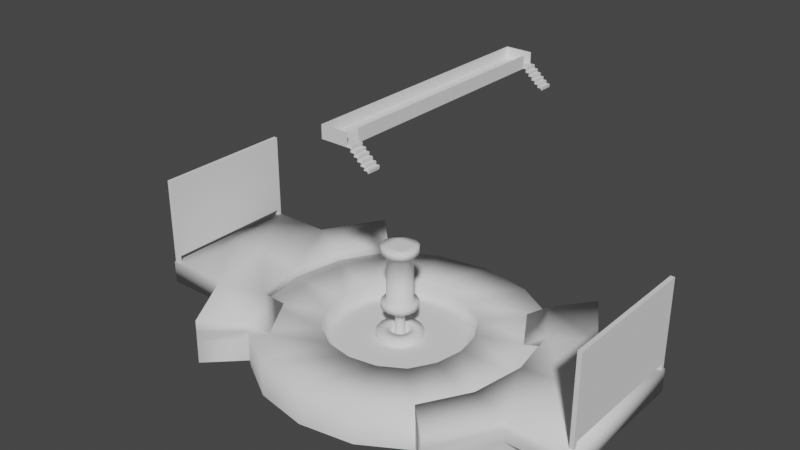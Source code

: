 # Source: SplatoonLikeMap.blend  (saved by Blender 3.1.7; exported with 4.5.12 LTS)
import bpy
from mathutils import Matrix  # noqa: F401  (used for matrix-valued properties, if any)

bpy.ops.wm.read_factory_settings(use_empty=True)
scene = bpy.context.scene
scene.name = 'Scene'

# ---- collections
col_collection = bpy.data.collections.new('Collection'); scene.collection.children.link(col_collection)

# ---- world
world_world = bpy.data.worlds.new('World'); scene.world = world_world
world_world.use_nodes = True; world_world.node_tree.nodes.clear()
_N = world_world.node_tree.nodes; _L = world_world.node_tree.links
n0 = _N.new('ShaderNodeOutputWorld'); n0.name = 'World Output'; n0.location = (300, 300)
n1 = _N.new('ShaderNodeBackground'); n1.name = 'Background'; n1.location = (10, 300)
n1.inputs[0].default_value = (0.05088, 0.05088, 0.05088, 1.0)
_L.new(n1.outputs[0], n0.inputs[0])
n0.is_active_output = True
world_world.color = (0.05088, 0.05088, 0.05088)
world_world.use_sun_shadow = False
world_world.sun_shadow_jitter_overblur = 0.0

# ---- meshes
me_plane = bpy.data.meshes.new('Plane')
me_plane.from_pydata([(-21.75, -21.75, -0.05638), (21.75, -21.75, -0.05638), (-21.75, 21.75, -0.05638), (21.75, 21.75, -0.05638), (-27.65, 11.8, -0.05638), (-29.67, 2.675e-07, -0.05638), (-27.65, -11.8, -0.05638), (-11.8, -27.65, -0.05638), (-2.069e-08, -29.67, -0.05638), (11.8, -27.65, -0.05638), (27.65, -11.8, -0.05638), (29.67, 7.461e-07, -0.05638), (27.65, 11.8, -0.05638), (11.8, 27.65, -0.05638), (-4.992e-07, 29.67, -0.05638), (-11.8, 27.65, -0.05638), (-25.41, -25.41, -0.05638), (25.41, -25.41, -0.05638), (-25.41, 25.41, -0.05638), (25.41, 25.41, -0.05638), (-32.3, 13.79, -0.05638), (-34.67, -6.782e-08, -0.05638), (-32.3, -13.79, -0.05638), (-13.79, -32.3, -0.05638), (1.314e-08, -34.67, -0.05638), (13.79, -32.3, -0.05638), (32.3, -13.79, -0.05638), (34.67, 4.913e-07, -0.05638), (32.3, 13.79, -0.05638), (13.79, 32.3, -0.05638), (-5.46e-07, 34.67, -0.05638), (-13.79, 32.3, -0.05638), (-25.41, -25.41, 5.734), (25.41, -25.41, 5.734), (-25.41, 25.41, 5.734), (25.41, 25.41, 5.734), (-32.3, 13.79, 5.734), (-34.67, -6.782e-08, 5.734), (-32.3, -13.79, 5.734), (-13.79, -32.3, 5.734), (1.314e-08, -34.67, 5.734), (13.79, -32.3, 5.734), (32.3, -13.79, 5.734), (34.67, 4.913e-07, 5.734), (32.3, 13.79, 5.734), (13.79, 32.3, 5.734), (-5.46e-07, 34.67, 5.734), (-13.79, 32.3, 5.734), (-48.53, -48.53, 5.734), (48.53, -48.53, 5.734), (-48.53, 48.53, 5.734), (48.53, 48.53, 5.734), (-61.7, 26.33, 5.734), (-66.21, 1.984e-09, 5.734), (-61.7, -26.33, 5.734), (-26.33, -61.7, 5.734), (-4.067e-08, -66.21, 5.734), (26.33, -61.7, 5.734), (61.7, -26.33, 5.545), (66.21, 1.07e-06, 5.545), (61.7, 26.33, 5.734), (26.33, 61.7, 5.734), (-1.109e-06, 66.21, 5.734), (-26.33, 61.7, 5.734), (-48.53, -48.53, -11.91), (48.53, -48.53, -11.91), (-48.53, 48.53, -11.91), (48.53, 48.53, -11.91), (-61.7, 26.33, -11.91), (-66.21, 1.984e-09, -11.91), (-61.7, -26.33, -11.91), (-26.33, -61.7, -11.91), (-4.067e-08, -66.21, -11.91), (26.33, -61.7, -11.91), (61.7, -26.33, -12.1), (66.21, 1.07e-06, -12.1), (61.7, 26.33, -11.91), (26.33, 61.7, -11.91), (-1.109e-06, 66.21, -11.91), (-26.33, 61.7, -11.91), (-2.753e-06, 5.068e-07, -0.05638), (-2.753e-06, -27.65, -0.05638), (-4.062e-06, 27.65, -0.05638), (-4.062e-06, -21.75, -0.05638), (-4.062e-06, 21.75, -0.05638), (-5.372e-06, -11.8, -0.05638), (-7.99e-06, 11.8, -0.05638), (11.8, -21.75, -0.05638), (11.8, 21.75, -0.05638), (11.8, -11.8, -0.05638), (11.8, 11.8, -0.05638), (11.8, 6.02e-07, -0.05638), (21.75, 6.822e-07, -0.05638), (21.75, -11.8, -0.05638), (21.75, 11.8, -0.05638), (27.65, 7.298e-07, -0.05638), (-11.8, 4.116e-07, -0.05638), (-11.8, -21.75, -0.05638), (-11.8, 11.8, -0.05638), (-11.8, -11.8, -0.05638), (-11.8, 21.75, -0.05638), (-21.75, 3.314e-07, -0.05638), (-21.75, -11.8, -0.05638), (-21.75, 11.8, -0.05638), (-27.65, 2.838e-07, -0.05638)], [], [(6, 5, 21, 22), (12, 11, 27, 28), (0, 6, 22, 16), (3, 12, 28, 19), (7, 0, 16, 23), (13, 3, 19, 29), (8, 7, 23, 24), (14, 13, 29, 30), (9, 8, 24, 25), (15, 14, 30, 31), (1, 9, 25, 17), (4, 2, 18, 20), (2, 15, 31, 18), (10, 1, 17, 26), (5, 4, 20, 21), (11, 10, 26, 27), (17, 25, 41, 33), (20, 18, 34, 36), (18, 31, 47, 34), (26, 17, 33, 42), (21, 20, 36, 37), (27, 26, 42, 43), (22, 21, 37, 38), (28, 27, 43, 44), (16, 22, 38, 32), (19, 28, 44, 35), (23, 16, 32, 39), (29, 19, 35, 45), (24, 23, 39, 40), (30, 29, 45, 46), (25, 24, 40, 41), (31, 30, 46, 47), (45, 35, 51, 61), (40, 39, 55, 56), (46, 45, 61, 62), (41, 40, 56, 57), (47, 46, 62, 63), (33, 41, 57, 49), (36, 34, 50, 52), (34, 47, 63, 50), (42, 33, 49, 58), (37, 36, 52, 53), (43, 42, 58, 59), (38, 37, 53, 54), (44, 43, 59, 60), (32, 38, 54, 48), (35, 44, 60, 51), (39, 32, 48, 55), (60, 59, 75, 76), (48, 54, 70, 64), (51, 60, 76, 67), (55, 48, 64, 71), (61, 51, 67, 77), (56, 55, 71, 72), (62, 61, 77, 78), (57, 56, 72, 73), (63, 62, 78, 79), (49, 57, 73, 65), (52, 50, 66, 68), (50, 63, 79, 66), (58, 49, 65, 74), (53, 52, 68, 69), (59, 58, 74, 75), (54, 53, 69, 70), (2, 100, 15), (11, 95, 10), (10, 93, 1), (1, 87, 9), (9, 81, 8), (12, 94, 92, 95), (3, 88, 90, 94), (15, 82, 14), (80, 86, 98, 96), (83, 85, 99, 97), (82, 84, 88, 13), (86, 84, 100, 98), (81, 83, 97, 7), (14, 82, 13), (8, 81, 7), (85, 80, 96, 99), (91, 90, 86, 80), (87, 89, 85, 83), (90, 88, 84, 86), (9, 87, 83, 81), (13, 88, 3), (89, 91, 80, 85), (92, 94, 90, 91), (1, 93, 89, 87), (94, 12, 3), (93, 92, 91, 89), (95, 11, 12), (10, 95, 92, 93), (96, 98, 103, 101), (99, 96, 101, 102), (7, 97, 0), (97, 99, 102, 0), (15, 100, 84, 82), (98, 100, 2, 103), (102, 101, 104, 6), (103, 2, 4), (0, 102, 6), (101, 103, 4, 104), (104, 4, 5), (6, 104, 5)])
me_plane.polygons.foreach_set('use_smooth', [True] * 104)
_uv = me_plane.uv_layers.new(name='UVMap')
_uv.uv.foreach_set('vector', [0.0, 0.0, 1.0, 0.0, 1.0, 1.0, 0.0, 1.0, 0.0, 0.0, 1.0, 0.0, 1.0, 1.0, 0.0, 1.0, 0.0, 0.0, 1.0, 0.0, 1.0, 1.0, 0.0, 1.0, 0.0, 0.0, 1.0, 0.0, 1.0, 1.0, 0.0, 1.0, 0.0, 0.0, 1.0, 0.0, 1.0, 1.0, 0.0, 1.0, 0.0, 0.0, 1.0, 0.0, 1.0, 1.0, 0.0, 1.0, 0.0, 0.0, 1.0, 0.0, 1.0, 1.0, 0.0, 1.0, 0.0, 0.0, 1.0, 0.0, 1.0, 1.0, 0.0, 1.0, 0.0, 0.0, 1.0, 0.0, 1.0, 1.0, 0.0, 1.0, 0.0, 0.0, 1.0, 0.0, 1.0, 1.0, 0.0, 1.0, 0.0, 0.0, 1.0, 0.0, 1.0, 1.0, 0.0, 1.0, 0.0, 0.0, 1.0, 0.0, 1.0, 1.0, 0.0, 1.0, 0.0, 0.0, 1.0, 0.0, 1.0, 1.0, 0.0, 1.0, 0.0, 0.0, 1.0, 0.0, 1.0, 1.0, 0.0, 1.0, 0.0, 0.0, 1.0, 0.0, 1.0, 1.0, 0.0, 1.0, 0.0, 0.0, 1.0, 0.0, 1.0, 1.0, 0.0, 1.0, 0.0, 0.0, 1.0, 0.0, 1.0, 1.0, 0.0, 1.0, 0.0, 0.0, 1.0, 0.0, 1.0, 1.0, 0.0, 1.0, 0.0, 0.0, 1.0, 0.0, 1.0, 1.0, 0.0, 1.0, 0.0, 0.0, 1.0, 0.0, 1.0, 1.0, 0.0, 1.0, 0.0, 0.0, 1.0, 0.0, 1.0, 1.0, 0.0, 1.0, 0.0, 0.0, 1.0, 0.0, 1.0, 1.0, 0.0, 1.0, 0.0, 0.0, 1.0, 0.0, 1.0, 1.0, 0.0, 1.0, 0.0, 0.0, 1.0, 0.0, 1.0, 1.0, 0.0, 1.0, 0.0, 0.0, 1.0, 0.0, 1.0, 1.0, 0.0, 1.0, 0.0, 0.0, 1.0, 0.0, 1.0, 1.0, 0.0, 1.0, 0.0, 0.0, 1.0, 0.0, 1.0, 1.0, 0.0, 1.0, 0.0, 0.0, 1.0, 0.0, 1.0, 1.0, 0.0, 1.0, 0.0, 0.0, 1.0, 0.0, 1.0, 1.0, 0.0, 1.0, 0.0, 0.0, 1.0, 0.0, 1.0, 1.0, 0.0, 1.0, 0.0, 0.0, 1.0, 0.0, 1.0, 1.0, 0.0, 1.0, 0.0, 0.0, 1.0, 0.0, 1.0, 1.0, 0.0, 1.0, 0.0, 0.0, 1.0, 0.0, 1.0, 1.0, 0.0, 1.0, 0.0, 0.0, 1.0, 0.0, 1.0, 1.0, 0.0, 1.0, 0.0, 0.0, 1.0, 0.0, 1.0, 1.0, 0.0, 1.0, 0.0, 0.0, 1.0, 0.0, 1.0, 1.0, 0.0, 1.0, 0.0, 0.0, 1.0, 0.0, 1.0, 1.0, 0.0, 1.0, 0.0, 0.0, 1.0, 0.0, 1.0, 1.0, 0.0, 1.0, 0.0, 0.0, 1.0, 0.0, 1.0, 1.0, 0.0, 1.0, 0.0, 0.0, 1.0, 0.0, 1.0, 1.0, 0.0, 1.0, 0.0, 0.0, 1.0, 0.0, 1.0, 1.0, 0.0, 1.0, 0.0, 0.0, 1.0, 0.0, 1.0, 1.0, 0.0, 1.0, 0.0, 0.0, 1.0, 0.0, 1.0, 1.0, 0.0, 1.0, 0.0, 0.0, 1.0, 0.0, 1.0, 1.0, 0.0, 1.0, 0.0, 0.0, 1.0, 0.0, 1.0, 1.0, 0.0, 1.0, 0.0, 0.0, 1.0, 0.0, 1.0, 1.0, 0.0, 1.0, 0.0, 0.0, 1.0, 0.0, 1.0, 1.0, 0.0, 1.0, 0.0, 0.0, 1.0, 0.0, 1.0, 1.0, 0.0, 1.0, 0.0, 0.0, 1.0, 0.0, 1.0, 1.0, 0.0, 1.0, 0.0, 0.0, 1.0, 0.0, 1.0, 1.0, 0.0, 1.0, 0.0, 0.0, 1.0, 0.0, 1.0, 1.0, 0.0, 1.0, 0.0, 0.0, 1.0, 0.0, 1.0, 1.0, 0.0, 1.0, 0.0, 0.0, 1.0, 0.0, 1.0, 1.0, 0.0, 1.0, 0.0, 0.0, 1.0, 0.0, 1.0, 1.0, 0.0, 1.0, 0.0, 0.0, 1.0, 0.0, 1.0, 1.0, 0.0, 1.0, 0.0, 0.0, 1.0, 0.0, 1.0, 1.0, 0.0, 1.0, 0.0, 0.0, 1.0, 0.0, 1.0, 1.0, 0.0, 1.0, 0.0, 0.0, 1.0, 0.0, 1.0, 1.0, 0.0, 1.0, 0.0, 0.0, 1.0, 0.0, 1.0, 1.0, 0.0, 1.0, 0.0, 0.0, 1.0, 0.0, 1.0, 1.0, 0.0, 1.0, 0.0, 0.0, 1.0, 0.0, 1.0, 1.0, 0.0, 1.0, 0.0, 0.0, 1.0, 0.0, 1.0, 1.0, 0.0, 1.0, 0.0, 0.0, 1.0, 0.0, 1.0, 1.0, 0.0, 1.0, 0.0, 0.0, 1.0, 0.0, 1.0, 1.0, 0.0, 1.0, 0.0, 0.0, 0.2287, 0.0, 1.0, 0.0, 1.0, 0.0, 1.0, 0.0, 1.0, 0.0, 1.0, 0.0, 1.0, 0.0, 1.0, 0.0, 1.0, 0.0, 1.0, 0.0, 1.0, 0.0, 1.0, 0.0, 1.0, 0.0, 1.0, 0.0, 1.0, 0.0, 1.0, 0.0, 1.0, 0.0, 1.0, 0.0, 1.0, 0.0, 0.7713, 0.0, 1.0, 0.0, 1.0, 0.0, 1.0, 0.0, 1.0, 0.0, 1.0, 0.0, 1.0, 0.0, 1.0, 0.0, 1.0, 0.0, 1.0, 0.0, 1.0, 0.0, 1.0, 0.0, 1.0, 0.0, 1.0, 0.0, 1.0, 0.0, 0.5, 0.0, 0.7713, 0.0, 1.0, 0.0, 1.0, 0.0, 0.5, 0.0, 0.2287, 0.0, 1.0, 0.0, 1.0, 0.0, 1.0, 0.0, 1.0, 0.0, 1.0, 0.0, 1.0, 0.0, 1.0, 0.0, 1.0, 0.0, 1.0, 0.0, 1.0, 0.0, 1.0, 0.0, 1.0, 0.0, 1.0, 0.0, 1.0, 0.0, 1.0, 0.0, 1.0, 0.0, 1.0, 0.0, 1.0, 0.0, 1.0, 0.0, 1.0, 0.0, 1.0, 0.0, 1.0, 0.0, 1.0, 0.0, 1.0, 0.0, 0.7713, 0.0, 0.5, 0.0, 1.0, 0.0, 1.0, 0.0, 1.0, 0.0, 1.0, 0.0, 1.0, 0.0, 1.0, 0.0, 0.7713, 0.0, 1.0, 0.0, 1.0, 0.0, 1.0, 0.0, 1.0, 0.0, 1.0, 0.0, 1.0, 0.0, 1.0, 0.0, 1.0, 0.0, 1.0, 0.0, 1.0, 0.0, 1.0, 0.0, 1.0, 0.0, 1.0, 0.0, 1.0, 0.0, 1.0, 0.0, 1.0, 0.0, 1.0, 0.0, 1.0, 0.0, 1.0, 0.0, 1.0, 0.0, 1.0, 0.0, 1.0, 0.0, 1.0, 0.0, 1.0, 0.0, 1.0, 0.0, 1.0, 0.0, 1.0, 0.0, 1.0, 0.0, 1.0, 0.0, 1.0, 0.0, 1.0, 0.0, 1.0, 0.0, 1.0, 0.0, 1.0, 0.0, 1.0, 0.0, 1.0, 0.0, 1.0, 0.0, 1.0, 0.0, 1.0, 0.0, 1.0, 0.0, 1.0, 0.0, 1.0, 0.0, 1.0, 0.0, 0.2287, 0.0, 0.5, 0.0, 1.0, 0.0, 1.0, 0.0, 0.2287, 0.0, 0.0, 0.0, 1.0, 0.0, 1.0, 0.0, 1.0, 0.0, 1.0, 0.0, 1.0, 0.0, 1.0, 0.0, 0.0, 0.0, 1.0, 0.0, 1.0, 0.0, 1.0, 0.0, 1.0, 0.0, 1.0, 0.0, 1.0, 0.0, 1.0, 0.0, 1.0, 0.0, 1.0, 0.0, 1.0, 0.0, 1.0, 0.0, 1.0, 0.0, 1.0, 0.0, 1.0, 0.0])
me_plane.use_remesh_fix_poles = True
me_plane.use_remesh_preserve_attributes = False
me_plane.update()
me_plane_003 = bpy.data.meshes.new('Plane.003')
me_plane_003.from_pydata([(48.53, -48.53, -9.135), (48.53, 48.53, -9.135), (61.7, -26.33, -9.022), (66.21, 1.07e-06, -9.022), (61.7, 26.33, -9.022), (64.72, -64.72, -8.951), (64.72, 64.72, -8.951), (82.28, -35.12, -8.951), (88.3, 1.427e-06, -8.951), (82.28, 35.12, -8.951), (48.11, -48.53, 11.58), (61.28, -26.33, 11.58), (65.79, 1.055e-06, 11.58), (61.28, 26.33, 11.58), (48.11, 48.53, 11.58), (64.3, -64.72, 13.5), (81.86, -35.12, 13.5), (87.88, 1.412e-06, 13.5), (81.86, 35.12, 13.5), (64.3, 64.72, 13.5), (61.49, 26.33, 2.244), (64.51, 64.72, 2.273), (82.07, 35.12, 2.273), (66.0, 1.063e-06, 2.244), (64.51, -64.72, 2.273), (82.07, -35.12, 2.273), (48.32, 48.53, 2.208), (88.09, 1.419e-06, 2.273), (48.32, -48.53, 2.208), (61.49, -26.33, 2.244), (113.8, 35.12, 2.273), (113.6, 35.12, 13.5), (113.6, -35.12, 13.5), (113.5, 1.412e-06, 13.5), (113.8, -35.12, 2.273), (113.7, 1.419e-06, 2.273), (61.38, 26.33, 6.694), (81.97, 35.12, 7.885), (64.41, -64.72, 7.885), (48.22, 48.53, 6.593), (48.22, -48.53, 6.593), (61.38, -26.33, 6.694), (64.41, 64.72, 7.885), (65.9, 1.059e-06, 6.694), (81.97, -35.12, 7.885), (113.7, 35.12, 7.885), (113.7, -35.12, 7.885), (113.6, 1.416e-06, 7.885), (39.79, -43.53, 6.684), (52.96, -21.34, 6.66)], [], [(36, 13, 14, 39), (44, 16, 15, 38), (43, 12, 13, 36), (42, 19, 18, 37), (13, 18, 19, 14), (11, 16, 17, 12), (12, 17, 18, 13), (10, 15, 16, 11), (22, 30, 35, 27), (38, 15, 10, 40), (39, 14, 19, 42), (27, 35, 34, 25), (41, 11, 12, 43), (2, 29, 23, 3), (9, 22, 27, 8), (1, 26, 21, 6), (0, 28, 29, 2), (5, 24, 28, 0), (8, 27, 25, 7), (6, 21, 22, 9), (3, 23, 20, 4), (7, 25, 24, 5), (4, 20, 26, 1), (47, 33, 32, 46), (45, 31, 33, 47), (37, 45, 30, 22), (16, 32, 33, 17), (44, 46, 32, 16), (17, 33, 31, 18), (25, 34, 46, 44), (18, 31, 45, 37), (30, 45, 47, 35), (35, 47, 46, 34), (29, 41, 43, 23), (26, 39, 42, 21), (28, 40, 41, 29), (24, 38, 40, 28), (21, 42, 37, 22), (23, 43, 36, 20), (25, 44, 38, 24), (20, 36, 39, 26), (40, 10, 48), (11, 41, 49), (41, 40, 48, 49), (11, 49, 48, 10)])
me_plane_003.polygons.foreach_set('use_smooth', [True] * 45)
_uv = me_plane_003.uv_layers.new(name='UVMap')
_uv.uv.foreach_set('vector', [0.0, 0.0, 1.0, 0.0, 1.0, 1.0, 0.0, 1.0, 0.0, 0.0, 1.0, 0.0, 1.0, 1.0, 0.0, 1.0, 0.0, 0.0, 1.0, 0.0, 1.0, 1.0, 0.0, 1.0, 0.0, 0.0, 1.0, 0.0, 1.0, 1.0, 0.0, 1.0, 0.0, 0.0, 1.0, 0.0, 1.0, 1.0, 0.0, 1.0, 0.0, 0.0, 1.0, 0.0, 1.0, 1.0, 0.0, 1.0, 0.0, 0.0, 1.0, 0.0, 1.0, 1.0, 0.0, 1.0, 0.0, 0.0, 1.0, 0.0, 1.0, 1.0, 0.0, 1.0, 0.0, 0.0, 1.0, 0.0, 1.0, 1.0, 0.0, 1.0, 0.0, 0.0, 1.0, 0.0, 1.0, 1.0, 0.0, 1.0, 0.0, 0.0, 1.0, 0.0, 1.0, 1.0, 0.0, 1.0, 0.0, 0.0, 1.0, 0.0, 1.0, 1.0, 0.0, 1.0, 0.0, 0.0, 1.0, 0.0, 1.0, 1.0, 0.0, 1.0, 0.0, 0.0, 1.0, 0.0, 1.0, 1.0, 0.0, 1.0, 0.0, 0.0, 1.0, 0.0, 1.0, 1.0, 0.0, 1.0, 0.0, 0.0, 1.0, 0.0, 1.0, 1.0, 0.0, 1.0, 0.0, 0.0, 1.0, 0.0, 1.0, 1.0, 0.0, 1.0, 0.0, 0.0, 1.0, 0.0, 1.0, 1.0, 0.0, 1.0, 0.0, 0.0, 1.0, 0.0, 1.0, 1.0, 0.0, 1.0, 0.0, 0.0, 1.0, 0.0, 1.0, 1.0, 0.0, 1.0, 0.0, 0.0, 1.0, 0.0, 1.0, 1.0, 0.0, 1.0, 0.0, 0.0, 1.0, 0.0, 1.0, 1.0, 0.0, 1.0, 0.0, 0.0, 1.0, 0.0, 1.0, 1.0, 0.0, 1.0, 0.0, 0.0, 1.0, 0.0, 1.0, 1.0, 0.0, 1.0, 0.0, 0.0, 1.0, 0.0, 1.0, 1.0, 0.0, 1.0, 0.0, 0.0, 1.0, 0.0, 1.0, 1.0, 0.0, 1.0, 0.0, 0.0, 1.0, 0.0, 1.0, 1.0, 0.0, 1.0, 0.0, 0.0, 1.0, 0.0, 1.0, 1.0, 0.0, 1.0, 0.0, 0.0, 1.0, 0.0, 1.0, 1.0, 0.0, 1.0, 0.0, 0.0, 1.0, 0.0, 1.0, 1.0, 0.0, 1.0, 0.0, 0.0, 1.0, 0.0, 1.0, 1.0, 0.0, 1.0, 0.0, 0.0, 1.0, 0.0, 1.0, 1.0, 0.0, 1.0, 0.0, 0.0, 1.0, 0.0, 1.0, 1.0, 0.0, 1.0, 0.0, 0.0, 1.0, 0.0, 1.0, 1.0, 0.0, 1.0, 0.0, 0.0, 1.0, 0.0, 1.0, 1.0, 0.0, 1.0, 0.0, 0.0, 1.0, 0.0, 1.0, 1.0, 0.0, 1.0, 0.0, 0.0, 1.0, 0.0, 1.0, 1.0, 0.0, 1.0, 0.0, 0.0, 1.0, 0.0, 1.0, 1.0, 0.0, 1.0, 0.0, 0.0, 1.0, 0.0, 1.0, 1.0, 0.0, 1.0, 0.0, 0.0, 1.0, 0.0, 1.0, 1.0, 0.0, 1.0, 0.0, 0.0, 1.0, 0.0, 1.0, 1.0, 0.0, 1.0, 0.0, 0.0, 1.0, 0.0, 1.0, 1.0, 0.0, 0.0, 1.0, 0.0, 1.0, 1.0, 0.0, 0.0, 1.0, 0.0, 1.0, 1.0, 0.0, 1.0, 0.0, 0.0, 1.0, 0.0, 1.0, 1.0, 0.0, 1.0])
me_plane_003.use_remesh_fix_poles = True
me_plane_003.use_remesh_preserve_attributes = False
me_plane_003.update()
me_plane_004 = bpy.data.meshes.new('Plane.004')
me_plane_004.from_pydata([(48.53, -48.53, -9.135), (48.53, 48.53, -9.135), (61.7, -26.33, -9.022), (66.21, 1.07e-06, -9.022), (61.7, 26.33, -9.022), (64.72, -64.72, -8.951), (64.72, 64.72, -8.951), (82.28, -35.12, -8.951), (88.3, 1.427e-06, -8.951), (82.28, 35.12, -8.951), (48.11, -48.53, 11.58), (61.28, -26.33, 11.58), (65.79, 1.055e-06, 11.58), (61.28, 26.33, 11.58), (48.11, 48.53, 11.58), (64.3, -64.72, 13.5), (81.86, -35.12, 13.5), (87.88, 1.412e-06, 13.5), (81.86, 35.12, 13.5), (64.3, 64.72, 13.5), (61.49, 26.33, 2.244), (64.51, 64.72, 2.273), (82.07, 35.12, 2.273), (66.0, 1.063e-06, 2.244), (64.51, -64.72, 2.273), (82.07, -35.12, 2.273), (48.32, 48.53, 2.208), (88.09, 1.419e-06, 2.273), (48.32, -48.53, 2.208), (61.49, -26.33, 2.244), (113.8, 35.12, 2.273), (113.6, 35.12, 13.5), (113.6, -35.12, 13.5), (113.5, 1.412e-06, 13.5), (113.8, -35.12, 2.273), (113.7, 1.419e-06, 2.273), (61.38, 26.33, 6.694), (81.97, 35.12, 7.885), (64.41, -64.72, 7.885), (48.22, 48.53, 6.593), (48.22, -48.53, 6.593), (61.38, -26.33, 6.694), (64.41, 64.72, 7.885), (65.9, 1.059e-06, 6.694), (81.97, -35.12, 7.885), (113.7, 35.12, 7.885), (113.7, -35.12, 7.885), (113.6, 1.416e-06, 7.885), (39.79, -43.53, 6.684), (52.96, -21.34, 6.66)], [], [(36, 13, 14, 39), (44, 16, 15, 38), (43, 12, 13, 36), (42, 19, 18, 37), (13, 18, 19, 14), (11, 16, 17, 12), (12, 17, 18, 13), (10, 15, 16, 11), (22, 30, 35, 27), (38, 15, 10, 40), (39, 14, 19, 42), (27, 35, 34, 25), (41, 11, 12, 43), (2, 29, 23, 3), (9, 22, 27, 8), (1, 26, 21, 6), (0, 28, 29, 2), (5, 24, 28, 0), (8, 27, 25, 7), (6, 21, 22, 9), (3, 23, 20, 4), (7, 25, 24, 5), (4, 20, 26, 1), (47, 33, 32, 46), (45, 31, 33, 47), (37, 45, 30, 22), (16, 32, 33, 17), (44, 46, 32, 16), (17, 33, 31, 18), (25, 34, 46, 44), (18, 31, 45, 37), (30, 45, 47, 35), (35, 47, 46, 34), (29, 41, 43, 23), (26, 39, 42, 21), (28, 40, 41, 29), (24, 38, 40, 28), (21, 42, 37, 22), (23, 43, 36, 20), (25, 44, 38, 24), (20, 36, 39, 26), (40, 10, 48), (11, 41, 49), (41, 40, 48, 49), (11, 49, 48, 10)])
me_plane_004.polygons.foreach_set('use_smooth', [True] * 45)
_uv = me_plane_004.uv_layers.new(name='UVMap')
_uv.uv.foreach_set('vector', [0.0, 0.0, 1.0, 0.0, 1.0, 1.0, 0.0, 1.0, 0.0, 0.0, 1.0, 0.0, 1.0, 1.0, 0.0, 1.0, 0.0, 0.0, 1.0, 0.0, 1.0, 1.0, 0.0, 1.0, 0.0, 0.0, 1.0, 0.0, 1.0, 1.0, 0.0, 1.0, 0.0, 0.0, 1.0, 0.0, 1.0, 1.0, 0.0, 1.0, 0.0, 0.0, 1.0, 0.0, 1.0, 1.0, 0.0, 1.0, 0.0, 0.0, 1.0, 0.0, 1.0, 1.0, 0.0, 1.0, 0.0, 0.0, 1.0, 0.0, 1.0, 1.0, 0.0, 1.0, 0.0, 0.0, 1.0, 0.0, 1.0, 1.0, 0.0, 1.0, 0.0, 0.0, 1.0, 0.0, 1.0, 1.0, 0.0, 1.0, 0.0, 0.0, 1.0, 0.0, 1.0, 1.0, 0.0, 1.0, 0.0, 0.0, 1.0, 0.0, 1.0, 1.0, 0.0, 1.0, 0.0, 0.0, 1.0, 0.0, 1.0, 1.0, 0.0, 1.0, 0.0, 0.0, 1.0, 0.0, 1.0, 1.0, 0.0, 1.0, 0.0, 0.0, 1.0, 0.0, 1.0, 1.0, 0.0, 1.0, 0.0, 0.0, 1.0, 0.0, 1.0, 1.0, 0.0, 1.0, 0.0, 0.0, 1.0, 0.0, 1.0, 1.0, 0.0, 1.0, 0.0, 0.0, 1.0, 0.0, 1.0, 1.0, 0.0, 1.0, 0.0, 0.0, 1.0, 0.0, 1.0, 1.0, 0.0, 1.0, 0.0, 0.0, 1.0, 0.0, 1.0, 1.0, 0.0, 1.0, 0.0, 0.0, 1.0, 0.0, 1.0, 1.0, 0.0, 1.0, 0.0, 0.0, 1.0, 0.0, 1.0, 1.0, 0.0, 1.0, 0.0, 0.0, 1.0, 0.0, 1.0, 1.0, 0.0, 1.0, 0.0, 0.0, 1.0, 0.0, 1.0, 1.0, 0.0, 1.0, 0.0, 0.0, 1.0, 0.0, 1.0, 1.0, 0.0, 1.0, 0.0, 0.0, 1.0, 0.0, 1.0, 1.0, 0.0, 1.0, 0.0, 0.0, 1.0, 0.0, 1.0, 1.0, 0.0, 1.0, 0.0, 0.0, 1.0, 0.0, 1.0, 1.0, 0.0, 1.0, 0.0, 0.0, 1.0, 0.0, 1.0, 1.0, 0.0, 1.0, 0.0, 0.0, 1.0, 0.0, 1.0, 1.0, 0.0, 1.0, 0.0, 0.0, 1.0, 0.0, 1.0, 1.0, 0.0, 1.0, 0.0, 0.0, 1.0, 0.0, 1.0, 1.0, 0.0, 1.0, 0.0, 0.0, 1.0, 0.0, 1.0, 1.0, 0.0, 1.0, 0.0, 0.0, 1.0, 0.0, 1.0, 1.0, 0.0, 1.0, 0.0, 0.0, 1.0, 0.0, 1.0, 1.0, 0.0, 1.0, 0.0, 0.0, 1.0, 0.0, 1.0, 1.0, 0.0, 1.0, 0.0, 0.0, 1.0, 0.0, 1.0, 1.0, 0.0, 1.0, 0.0, 0.0, 1.0, 0.0, 1.0, 1.0, 0.0, 1.0, 0.0, 0.0, 1.0, 0.0, 1.0, 1.0, 0.0, 1.0, 0.0, 0.0, 1.0, 0.0, 1.0, 1.0, 0.0, 1.0, 0.0, 0.0, 1.0, 0.0, 1.0, 1.0, 0.0, 1.0, 0.0, 0.0, 1.0, 0.0, 1.0, 1.0, 0.0, 0.0, 1.0, 0.0, 1.0, 1.0, 0.0, 0.0, 1.0, 0.0, 1.0, 1.0, 0.0, 1.0, 0.0, 0.0, 1.0, 0.0, 1.0, 1.0, 0.0, 1.0])
me_plane_004.use_remesh_fix_poles = True
me_plane_004.use_remesh_preserve_attributes = False
me_plane_004.update()
me_plane_001 = bpy.data.meshes.new('Plane.001')
me_plane_001.from_pydata([(-1.642, -1.642, -0.9936), (1.642, -1.642, -0.9936), (-1.642, 1.642, -0.9936), (1.642, 1.642, -0.9936), (-2.088, 0.8911, -0.9936), (-2.24, -1.807e-08, -0.9936), (-2.088, -0.8911, -0.9936), (-0.8911, -2.088, -0.9936), (1.807e-08, -2.24, -0.9936), (0.8911, -2.088, -0.9936), (2.088, -0.8911, -0.9936), (2.24, 1.807e-08, -0.9936), (2.088, 0.8911, -0.9936), (0.8911, 2.088, -0.9936), (-1.807e-08, 2.24, -0.9936), (-0.8911, 2.088, -0.9936), (-3.468, -3.468, -0.9936), (3.468, -3.468, -0.9936), (-3.468, 3.468, -0.9936), (3.468, 3.468, -0.9936), (-4.408, 1.882, -0.9936), (-4.731, -2.811e-08, -0.9936), (-4.408, -1.882, -0.9936), (-1.882, -4.408, -0.9936), (1.305e-08, -4.731, -0.9936), (1.882, -4.408, -0.9936), (4.408, -1.882, -0.9936), (4.731, 4.819e-08, -0.9936), (4.408, 1.882, -0.9936), (1.882, 4.408, -0.9936), (-6.325e-08, 4.731, -0.9936), (-1.882, 4.408, -0.9936), (-3.468, -3.468, 2.749), (3.468, -3.468, 2.749), (-3.468, 3.468, 2.749), (3.468, 3.468, 2.749), (-4.408, 1.882, 2.749), (-4.731, -2.811e-08, 2.749), (-4.408, -1.882, 2.749), (-1.882, -4.408, 2.749), (1.305e-08, -4.731, 2.749), (1.882, -4.408, 2.749), (4.408, -1.882, 2.749), (4.731, 4.819e-08, 2.749), (4.408, 1.882, 2.749), (1.882, 4.408, 2.749), (-6.325e-08, 4.731, 2.749), (-1.882, 4.408, 2.749), (-7.921, -7.921, 2.749), (7.921, -7.921, 2.749), (-7.921, 7.921, 2.749), (7.921, 7.921, 2.749), (-10.07, 4.298, 2.749), (-10.81, 2.86e-08, 2.749), (-10.07, -4.298, 2.749), (-4.298, -10.07, 2.749), (4.14e-08, -10.81, 2.749), (4.298, -10.07, 2.749), (10.07, -4.298, 2.749), (10.81, 2.029e-07, 2.749), (10.07, 4.298, 2.749), (4.298, 10.07, 2.749), (-1.329e-07, 10.81, 2.749), (-4.298, 10.07, 2.749), (-7.921, -7.921, -1.05), (7.921, -7.921, -1.05), (-7.921, 7.921, -1.05), (7.921, 7.921, -1.05), (-10.07, 4.298, -1.05), (-10.81, 2.86e-08, -1.05), (-10.07, -4.298, -1.05), (-4.298, -10.07, -1.05), (4.14e-08, -10.81, -1.05), (4.298, -10.07, -1.05), (10.07, -4.298, -1.05), (10.81, 2.029e-07, -1.05), (10.07, 4.298, -1.05), (4.298, 10.07, -1.05), (-1.329e-07, 10.81, -1.05), (-4.298, 10.07, -1.05), (-1.642, 1.642, 14.77), (-2.088, 0.8911, 14.77), (-2.24, -1.807e-08, 14.77), (-2.088, -0.8911, 14.77), (-1.642, -1.642, 14.77), (-0.8911, -2.088, 14.77), (1.807e-08, -2.24, 14.77), (0.8911, -2.088, 14.77), (1.642, -1.642, 14.77), (2.088, -0.8911, 14.77), (2.24, 1.807e-08, 14.77), (2.088, 0.8911, 14.77), (1.642, 1.642, 14.77), (0.8911, 2.088, 14.77), (-1.807e-08, 2.24, 14.77), (-0.8911, 2.088, 14.77), (-6.167, 6.167, 14.77), (-7.84, 3.346, 14.77), (-8.413, -9.597e-08, 14.77), (-7.84, -3.346, 14.77), (-6.167, -6.167, 14.77), (-3.346, -7.84, 14.77), (-1.748e-08, -8.413, 14.77), (3.346, -7.84, 14.77), (6.167, -6.167, 14.77), (7.84, -3.346, 14.77), (8.413, 3.972e-08, 14.77), (7.84, 3.346, 14.77), (6.167, 6.167, 14.77), (3.346, 7.84, 14.77), (-1.532e-07, 8.413, 14.77), (-3.346, 7.84, 14.77), (7.84, -3.346, 18.21), (-8.413, -9.597e-08, 42.47), (-8.413, -9.597e-08, 18.21), (8.413, 3.972e-08, 42.47), (8.413, 3.972e-08, 18.21), (-7.84, -3.346, 42.47), (-7.84, -3.346, 18.21), (7.84, 3.346, 42.47), (7.84, 3.346, 18.21), (-6.167, 6.167, 45.91), (-7.84, 3.346, 45.91), (-8.413, -9.597e-08, 45.91), (-7.84, -3.346, 45.91), (-6.167, -6.167, 45.91), (-3.346, -7.84, 45.91), (-1.748e-08, -8.413, 45.91), (3.346, -7.84, 45.91), (6.167, -6.167, 45.91), (7.84, -3.346, 45.91), (8.413, 3.972e-08, 45.91), (7.84, 3.346, 45.91), (6.167, 6.167, 45.91), (3.346, 7.84, 45.91), (-1.532e-07, 8.413, 45.91), (-3.346, 7.84, 45.91), (-3.952, -3.952, 45.91), (-7.685e-08, -4.207, 45.91), (3.952, -3.952, 45.91), (-4.207, -7.901e-08, 45.91), (-5.14e-08, -6.205e-08, 45.91), (4.207, 8.212e-08, 45.91), (-3.952, 3.952, 45.91), (-9.381e-08, 4.207, 45.91), (3.952, 3.952, 45.91), (7.84, -3.346, 42.47), (-6.167, 6.167, 42.47), (-6.167, 6.167, 18.21), (-7.84, 3.346, 18.21), (-7.84, 3.346, 42.47), (6.167, -6.167, 18.21), (6.167, -6.167, 42.47), (-3.346, 7.84, 18.21), (-3.346, 7.84, 42.47), (3.346, -7.84, 18.21), (3.346, -7.84, 42.47), (-1.532e-07, 8.413, 18.21), (-1.532e-07, 8.413, 42.47), (-1.748e-08, -8.413, 18.21), (-1.748e-08, -8.413, 42.47), (6.167, 6.167, 42.47), (6.167, 6.167, 18.21), (3.346, 7.84, 18.21), (3.346, 7.84, 42.47), (-6.167, -6.167, 42.47), (-6.167, -6.167, 18.21), (-3.346, -7.84, 18.21), (-3.346, -7.84, 42.47), (-6.021, -8.923e-08, 18.42), (-6.021, -8.923e-08, 42.27), (6.021, 7.869e-09, 18.42), (6.021, 7.869e-09, 42.27), (-5.61, -2.395, 18.42), (-5.61, -2.395, 42.27), (5.61, 2.395, 18.42), (5.61, 2.395, 42.27), (5.61, -2.395, 18.42), (5.61, -2.395, 42.27), (-4.413, 4.413, 42.27), (-4.413, 4.413, 18.42), (-5.61, 2.395, 18.42), (-5.61, 2.395, 42.27), (4.413, -4.413, 18.42), (4.413, -4.413, 42.27), (-2.395, 5.61, 18.42), (-2.395, 5.61, 42.27), (2.395, -5.61, 18.42), (2.395, -5.61, 42.27), (-9.933e-08, 6.021, 18.42), (-9.933e-08, 6.021, 42.27), (-2.232e-09, -6.021, 18.42), (-2.232e-09, -6.021, 42.27), (4.413, 4.413, 42.27), (4.413, 4.413, 18.42), (2.395, 5.61, 18.42), (2.395, 5.61, 42.27), (-4.413, -4.413, 42.27), (-4.413, -4.413, 18.42), (-2.395, -5.61, 18.42), (-2.395, -5.61, 42.27)], [], [(11, 12, 91, 90), (5, 6, 83, 82), (10, 11, 90, 89), (4, 5, 82, 81), (1, 10, 89, 88), (15, 2, 80, 95), (2, 4, 81, 80), (9, 1, 88, 87), (14, 15, 95, 94), (8, 9, 87, 86), (13, 14, 94, 93), (7, 8, 86, 85), (3, 13, 93, 92), (0, 7, 85, 84), (12, 3, 92, 91), (6, 0, 84, 83), (15, 14, 30, 31), (1, 9, 25, 17), (4, 2, 18, 20), (2, 15, 31, 18), (10, 1, 17, 26), (5, 4, 20, 21), (11, 10, 26, 27), (6, 5, 21, 22), (12, 11, 27, 28), (0, 6, 22, 16), (3, 12, 28, 19), (7, 0, 16, 23), (13, 3, 19, 29), (8, 7, 23, 24), (14, 13, 29, 30), (9, 8, 24, 25), (22, 21, 37, 38), (28, 27, 43, 44), (16, 22, 38, 32), (19, 28, 44, 35), (23, 16, 32, 39), (29, 19, 35, 45), (24, 23, 39, 40), (30, 29, 45, 46), (25, 24, 40, 41), (31, 30, 46, 47), (17, 25, 41, 33), (20, 18, 34, 36), (18, 31, 47, 34), (26, 17, 33, 42), (21, 20, 36, 37), (27, 26, 42, 43), (33, 41, 57, 49), (36, 34, 50, 52), (34, 47, 63, 50), (42, 33, 49, 58), (37, 36, 52, 53), (43, 42, 58, 59), (38, 37, 53, 54), (44, 43, 59, 60), (32, 38, 54, 48), (35, 44, 60, 51), (39, 32, 48, 55), (45, 35, 51, 61), (40, 39, 55, 56), (46, 45, 61, 62), (41, 40, 56, 57), (47, 46, 62, 63), (61, 51, 67, 77), (56, 55, 71, 72), (62, 61, 77, 78), (57, 56, 72, 73), (63, 62, 78, 79), (49, 57, 73, 65), (52, 50, 66, 68), (50, 63, 79, 66), (58, 49, 65, 74), (53, 52, 68, 69), (59, 58, 74, 75), (54, 53, 69, 70), (60, 59, 75, 76), (48, 54, 70, 64), (51, 60, 76, 67), (55, 48, 64, 71), (83, 84, 100, 99), (90, 91, 107, 106), (82, 83, 99, 98), (89, 90, 106, 105), (81, 82, 98, 97), (88, 89, 105, 104), (95, 80, 96, 111), (80, 81, 97, 96), (87, 88, 104, 103), (94, 95, 111, 110), (86, 87, 103, 102), (93, 94, 110, 109), (85, 86, 102, 101), (92, 93, 109, 108), (84, 85, 101, 100), (91, 92, 108, 107), (119, 161, 133, 132), (117, 165, 125, 124), (115, 119, 132, 131), (113, 117, 124, 123), (146, 115, 131, 130), (150, 113, 123, 122), (152, 146, 130, 129), (154, 147, 121, 136), (147, 150, 122, 121), (156, 152, 129, 128), (158, 154, 136, 135), (160, 156, 128, 127), (164, 158, 135, 134), (168, 160, 127, 126), (161, 164, 134, 133), (165, 168, 126, 125), (137, 138, 141, 140), (138, 139, 142, 141), (140, 141, 144, 143), (141, 142, 145, 144), (125, 126, 137, 124), (126, 127, 138, 137), (127, 128, 139, 138), (128, 129, 130, 139), (139, 130, 131, 142), (142, 131, 132, 145), (145, 132, 133, 134), (144, 145, 134, 135), (143, 144, 135, 136), (122, 143, 136, 121), (123, 140, 143, 122), (124, 137, 140, 123), (100, 101, 167, 166), (168, 165, 197, 200), (108, 109, 163, 162), (148, 149, 181, 180), (101, 102, 159, 167), (119, 115, 172, 176), (109, 110, 157, 163), (166, 167, 199, 198), (102, 103, 155, 159), (152, 156, 188, 184), (110, 111, 153, 157), (116, 120, 175, 171), (103, 104, 151, 155), (155, 151, 183, 187), (96, 97, 149, 148), (117, 113, 170, 174), (111, 96, 148, 153), (154, 158, 190, 186), (104, 105, 112, 151), (114, 118, 173, 169), (97, 98, 114, 149), (157, 153, 185, 189), (105, 106, 116, 112), (115, 146, 178, 172), (98, 99, 118, 114), (156, 160, 192, 188), (106, 107, 120, 116), (112, 116, 171, 177), (99, 100, 166, 118), (159, 155, 187, 191), (107, 108, 162, 120), (113, 150, 182, 170), (198, 199, 200, 197), (194, 195, 196, 193), (199, 191, 192, 200), (195, 189, 190, 196), (191, 187, 188, 192), (189, 185, 186, 190), (187, 183, 184, 188), (180, 181, 182, 179), (185, 180, 179, 186), (183, 177, 178, 184), (181, 169, 170, 182), (177, 171, 172, 178), (169, 173, 174, 170), (171, 175, 176, 172), (173, 198, 197, 174), (175, 194, 193, 176), (118, 166, 198, 173), (150, 147, 179, 182), (162, 163, 195, 194), (165, 117, 174, 197), (153, 148, 180, 185), (164, 161, 193, 196), (120, 162, 194, 175), (147, 154, 186, 179), (167, 159, 191, 199), (161, 119, 176, 193), (151, 112, 177, 183), (160, 168, 200, 192), (146, 152, 184, 178), (163, 157, 189, 195), (149, 114, 169, 181), (158, 164, 196, 190)])
me_plane_001.polygons.foreach_set('use_smooth', [True] * 192)
_uv = me_plane_001.uv_layers.new(name='UVMap')
_uv.uv.foreach_set('vector', [0.0, 0.0, 1.0, 0.0, 1.0, 1.0, 0.0, 1.0, 0.0, 0.0, 1.0, 0.0, 1.0, 1.0, 0.0, 1.0, 0.0, 0.0, 1.0, 0.0, 1.0, 1.0, 0.0, 1.0, 0.0, 0.0, 1.0, 0.0, 1.0, 1.0, 0.0, 1.0, 0.0, 0.0, 1.0, 0.0, 1.0, 1.0, 0.0, 1.0, 0.0, 0.0, 1.0, 0.0, 1.0, 1.0, 0.0, 1.0, 0.0, 0.0, 1.0, 0.0, 1.0, 1.0, 0.0, 1.0, 0.0, 0.0, 1.0, 0.0, 1.0, 1.0, 0.0, 1.0, 0.0, 0.0, 1.0, 0.0, 1.0, 1.0, 0.0, 1.0, 0.0, 0.0, 1.0, 0.0, 1.0, 1.0, 0.0, 1.0, 0.0, 0.0, 1.0, 0.0, 1.0, 1.0, 0.0, 1.0, 0.0, 0.0, 1.0, 0.0, 1.0, 1.0, 0.0, 1.0, 0.0, 0.0, 1.0, 0.0, 1.0, 1.0, 0.0, 1.0, 0.0, 0.0, 1.0, 0.0, 1.0, 1.0, 0.0, 1.0, 0.0, 0.0, 1.0, 0.0, 1.0, 1.0, 0.0, 1.0, 0.0, 0.0, 1.0, 0.0, 1.0, 1.0, 0.0, 1.0, 0.0, 0.0, 1.0, 0.0, 1.0, 1.0, 0.0, 1.0, 0.0, 0.0, 1.0, 0.0, 1.0, 1.0, 0.0, 1.0, 0.0, 0.0, 1.0, 0.0, 1.0, 1.0, 0.0, 1.0, 0.0, 0.0, 1.0, 0.0, 1.0, 1.0, 0.0, 1.0, 0.0, 0.0, 1.0, 0.0, 1.0, 1.0, 0.0, 1.0, 0.0, 0.0, 1.0, 0.0, 1.0, 1.0, 0.0, 1.0, 0.0, 0.0, 1.0, 0.0, 1.0, 1.0, 0.0, 1.0, 0.0, 0.0, 1.0, 0.0, 1.0, 1.0, 0.0, 1.0, 0.0, 0.0, 1.0, 0.0, 1.0, 1.0, 0.0, 1.0, 0.0, 0.0, 1.0, 0.0, 1.0, 1.0, 0.0, 1.0, 0.0, 0.0, 1.0, 0.0, 1.0, 1.0, 0.0, 1.0, 0.0, 0.0, 1.0, 0.0, 1.0, 1.0, 0.0, 1.0, 0.0, 0.0, 1.0, 0.0, 1.0, 1.0, 0.0, 1.0, 0.0, 0.0, 1.0, 0.0, 1.0, 1.0, 0.0, 1.0, 0.0, 0.0, 1.0, 0.0, 1.0, 1.0, 0.0, 1.0, 0.0, 0.0, 1.0, 0.0, 1.0, 1.0, 0.0, 1.0, 0.0, 0.0, 1.0, 0.0, 1.0, 1.0, 0.0, 1.0, 0.0, 0.0, 1.0, 0.0, 1.0, 1.0, 0.0, 1.0, 0.0, 0.0, 1.0, 0.0, 1.0, 1.0, 0.0, 1.0, 0.0, 0.0, 1.0, 0.0, 1.0, 1.0, 0.0, 1.0, 0.0, 0.0, 1.0, 0.0, 1.0, 1.0, 0.0, 1.0, 0.0, 0.0, 1.0, 0.0, 1.0, 1.0, 0.0, 1.0, 0.0, 0.0, 1.0, 0.0, 1.0, 1.0, 0.0, 1.0, 0.0, 0.0, 1.0, 0.0, 1.0, 1.0, 0.0, 1.0, 0.0, 0.0, 1.0, 0.0, 1.0, 1.0, 0.0, 1.0, 0.0, 0.0, 1.0, 0.0, 1.0, 1.0, 0.0, 1.0, 0.0, 0.0, 1.0, 0.0, 1.0, 1.0, 0.0, 1.0, 0.0, 0.0, 1.0, 0.0, 1.0, 1.0, 0.0, 1.0, 0.0, 0.0, 1.0, 0.0, 1.0, 1.0, 0.0, 1.0, 0.0, 0.0, 1.0, 0.0, 1.0, 1.0, 0.0, 1.0, 0.0, 0.0, 1.0, 0.0, 1.0, 1.0, 0.0, 1.0, 0.0, 0.0, 1.0, 0.0, 1.0, 1.0, 0.0, 1.0, 0.0, 0.0, 1.0, 0.0, 1.0, 1.0, 0.0, 1.0, 0.0, 0.0, 1.0, 0.0, 1.0, 1.0, 0.0, 1.0, 0.0, 0.0, 1.0, 0.0, 1.0, 1.0, 0.0, 1.0, 0.0, 0.0, 1.0, 0.0, 1.0, 1.0, 0.0, 1.0, 0.0, 0.0, 1.0, 0.0, 1.0, 1.0, 0.0, 1.0, 0.0, 0.0, 1.0, 0.0, 1.0, 1.0, 0.0, 1.0, 0.0, 0.0, 1.0, 0.0, 1.0, 1.0, 0.0, 1.0, 0.0, 0.0, 1.0, 0.0, 1.0, 1.0, 0.0, 1.0, 0.0, 0.0, 1.0, 0.0, 1.0, 1.0, 0.0, 1.0, 0.0, 0.0, 1.0, 0.0, 1.0, 1.0, 0.0, 1.0, 0.0, 0.0, 1.0, 0.0, 1.0, 1.0, 0.0, 1.0, 0.0, 0.0, 1.0, 0.0, 1.0, 1.0, 0.0, 1.0, 0.0, 0.0, 1.0, 0.0, 1.0, 1.0, 0.0, 1.0, 0.0, 0.0, 1.0, 0.0, 1.0, 1.0, 0.0, 1.0, 0.0, 0.0, 1.0, 0.0, 1.0, 1.0, 0.0, 1.0, 0.0, 0.0, 1.0, 0.0, 1.0, 1.0, 0.0, 1.0, 0.0, 0.0, 1.0, 0.0, 1.0, 1.0, 0.0, 1.0, 0.0, 0.0, 1.0, 0.0, 1.0, 1.0, 0.0, 1.0, 0.0, 0.0, 1.0, 0.0, 1.0, 1.0, 0.0, 1.0, 0.0, 0.0, 1.0, 0.0, 1.0, 1.0, 0.0, 1.0, 0.0, 0.0, 1.0, 0.0, 1.0, 1.0, 0.0, 1.0, 0.0, 0.0, 1.0, 0.0, 1.0, 1.0, 0.0, 1.0, 0.0, 0.0, 1.0, 0.0, 1.0, 1.0, 0.0, 1.0, 0.0, 0.0, 1.0, 0.0, 1.0, 1.0, 0.0, 1.0, 0.0, 0.0, 1.0, 0.0, 1.0, 1.0, 0.0, 1.0, 0.0, 0.0, 1.0, 0.0, 1.0, 1.0, 0.0, 1.0, 0.0, 0.0, 1.0, 0.0, 1.0, 1.0, 0.0, 1.0, 0.0, 0.0, 1.0, 0.0, 1.0, 1.0, 0.0, 1.0, 0.0, 0.0, 1.0, 0.0, 1.0, 1.0, 0.0, 1.0, 0.0, 0.0, 1.0, 0.0, 1.0, 1.0, 0.0, 1.0, 0.0, 0.0, 1.0, 0.0, 1.0, 1.0, 0.0, 1.0, 0.0, 0.0, 1.0, 0.0, 1.0, 1.0, 0.0, 1.0, 0.0, 0.0, 1.0, 0.0, 1.0, 1.0, 0.0, 1.0, 0.0, 0.0, 1.0, 0.0, 1.0, 1.0, 0.0, 1.0, 0.0, 0.0, 1.0, 0.0, 1.0, 1.0, 0.0, 1.0, 0.0, 0.0, 1.0, 0.0, 1.0, 1.0, 0.0, 1.0, 0.0, 0.0, 1.0, 0.0, 1.0, 1.0, 0.0, 1.0, 0.0, 0.0, 1.0, 0.0, 1.0, 1.0, 0.0, 1.0, 0.0, 0.0, 1.0, 0.0, 1.0, 1.0, 0.0, 1.0, 0.0, 0.0, 1.0, 0.0, 1.0, 1.0, 0.0, 1.0, 0.0, 0.0, 1.0, 0.0, 1.0, 1.0, 0.0, 1.0, 0.0, 0.0, 1.0, 0.0, 1.0, 1.0, 0.0, 1.0, 0.0, 0.0, 1.0, 0.0, 1.0, 1.0, 0.0, 1.0, 0.0, 0.0, 1.0, 0.0, 1.0, 1.0, 0.0, 1.0, 0.0, 0.0, 1.0, 0.0, 1.0, 1.0, 0.0, 1.0, 0.0, 0.0, 1.0, 0.0, 1.0, 1.0, 0.0, 1.0, 0.0, 0.0, 1.0, 0.0, 1.0, 1.0, 0.0, 1.0, 0.0, 0.0, 1.0, 0.0, 1.0, 1.0, 0.0, 1.0, 0.0, 0.0, 1.0, 0.0, 1.0, 1.0, 0.0, 1.0, 0.0, 0.0, 1.0, 0.0, 1.0, 1.0, 0.0, 1.0, 0.0, 0.0, 1.0, 0.0, 1.0, 1.0, 0.0, 1.0, 0.0, 0.0, 1.0, 0.0, 1.0, 1.0, 0.0, 1.0, 0.0, 0.0, 1.0, 0.0, 1.0, 1.0, 0.0, 1.0, 0.0, 0.0, 1.0, 0.0, 1.0, 1.0, 0.0, 1.0, 0.0, 0.0, 1.0, 0.0, 1.0, 1.0, 0.0, 1.0, 0.0, 0.0, 1.0, 0.0, 1.0, 1.0, 0.0, 1.0, 0.0, 0.0, 1.0, 0.0, 1.0, 1.0, 0.0, 1.0, 0.0, 0.0, 1.0, 0.0, 1.0, 1.0, 0.0, 1.0, 0.0, 0.0, 1.0, 0.0, 1.0, 1.0, 0.0, 1.0, 0.0, 0.0, 1.0, 0.0, 1.0, 1.0, 0.0, 1.0, 0.0, 0.0, 1.0, 0.0, 1.0, 1.0, 0.0, 1.0, 0.0, 0.0, 1.0, 0.0, 1.0, 1.0, 0.0, 1.0, 0.0, 0.0, 1.0, 0.0, 1.0, 1.0, 0.0, 1.0, 0.0, 0.0, 1.0, 0.0, 1.0, 1.0, 0.0, 1.0, 0.0, 0.0, 1.0, 0.0, 1.0, 1.0, 0.0, 1.0, 0.0, 0.0, 1.0, 0.0, 1.0, 1.0, 0.0, 1.0, 0.0, 0.0, 1.0, 0.0, 1.0, 1.0, 0.0, 1.0, 0.0, 0.0, 1.0, 0.0, 1.0, 1.0, 0.0, 1.0, 0.0, 0.0, 1.0, 0.0, 1.0, 1.0, 0.0, 1.0, 0.0, 0.0, 1.0, 0.0, 1.0, 1.0, 0.0, 1.0, 0.0, 0.0, 1.0, 0.0, 1.0, 1.0, 0.0, 1.0, 0.0, 0.0, 1.0, 0.0, 1.0, 1.0, 0.0, 1.0, 0.0, 0.0, 1.0, 0.0, 1.0, 1.0, 0.0, 1.0, 0.0, 0.0, 1.0, 0.0, 1.0, 1.0, 0.0, 1.0, 0.0, 0.0, 1.0, 0.0, 1.0, 1.0, 0.0, 1.0, 0.0, 0.0, 1.0, 0.0, 1.0, 1.0, 0.0, 1.0, 0.0, 0.0, 1.0, 0.0, 1.0, 1.0, 0.0, 1.0, 0.0, 0.0, 1.0, 0.0, 1.0, 1.0, 0.0, 1.0, 0.0, 0.0, 1.0, 0.0, 1.0, 1.0, 0.0, 1.0, 0.0, 0.0, 1.0, 0.0, 1.0, 1.0, 0.0, 1.0, 0.0, 0.0, 1.0, 0.0, 1.0, 1.0, 0.0, 1.0, 0.0, 0.0, 1.0, 0.0, 1.0, 1.0, 0.0, 1.0, 0.0, 0.0, 1.0, 0.0, 1.0, 1.0, 0.0, 1.0, 0.0, 0.0, 1.0, 0.0, 1.0, 1.0, 0.0, 1.0, 0.0, 0.0, 1.0, 0.0, 1.0, 1.0, 0.0, 1.0, 0.0, 0.0, 1.0, 0.0, 1.0, 1.0, 0.0, 1.0, 0.0, 0.0, 1.0, 0.0, 1.0, 1.0, 0.0, 1.0, 0.0, 0.0, 1.0, 0.0, 1.0, 1.0, 0.0, 1.0, 0.0, 0.0, 1.0, 0.0, 1.0, 1.0, 0.0, 1.0, 0.0, 0.0, 1.0, 0.0, 1.0, 1.0, 0.0, 1.0, 0.0, 0.0, 1.0, 0.0, 1.0, 1.0, 0.0, 1.0, 0.0, 0.0, 1.0, 0.0, 1.0, 1.0, 0.0, 1.0, 0.0, 0.0, 1.0, 0.0, 1.0, 1.0, 0.0, 1.0, 0.0, 0.0, 1.0, 0.0, 1.0, 1.0, 0.0, 1.0, 0.0, 0.0, 1.0, 0.0, 1.0, 1.0, 0.0, 1.0, 0.0, 0.0, 1.0, 0.0, 1.0, 1.0, 0.0, 1.0, 0.0, 0.0, 1.0, 0.0, 1.0, 1.0, 0.0, 1.0, 0.0, 0.0, 1.0, 0.0, 1.0, 1.0, 0.0, 1.0, 0.0, 0.0, 1.0, 0.0, 1.0, 1.0, 0.0, 1.0, 0.0, 0.0, 1.0, 0.0, 1.0, 1.0, 0.0, 1.0, 0.0, 0.0, 1.0, 0.0, 1.0, 1.0, 0.0, 1.0, 0.0, 0.0, 1.0, 0.0, 1.0, 1.0, 0.0, 1.0, 0.0, 0.0, 1.0, 0.0, 1.0, 1.0, 0.0, 1.0, 0.0, 0.0, 1.0, 0.0, 1.0, 1.0, 0.0, 1.0, 0.0, 0.0, 1.0, 0.0, 1.0, 1.0, 0.0, 1.0, 0.0, 0.0, 1.0, 0.0, 1.0, 1.0, 0.0, 1.0, 0.0, 0.0, 1.0, 0.0, 1.0, 1.0, 0.0, 1.0, 0.0, 0.0, 1.0, 0.0, 1.0, 1.0, 0.0, 1.0, 0.0, 0.0, 1.0, 0.0, 1.0, 1.0, 0.0, 1.0, 0.0, 0.0, 1.0, 0.0, 1.0, 1.0, 0.0, 1.0, 0.0, 0.0, 1.0, 0.0, 1.0, 1.0, 0.0, 1.0, 0.0, 0.0, 1.0, 0.0, 1.0, 1.0, 0.0, 1.0, 0.0, 0.0, 1.0, 0.0, 1.0, 1.0, 0.0, 1.0, 0.0, 0.0, 1.0, 0.0, 1.0, 1.0, 0.0, 1.0, 0.0, 0.0, 1.0, 0.0, 1.0, 1.0, 0.0, 1.0, 0.0, 0.0, 1.0, 0.0, 1.0, 1.0, 0.0, 1.0, 0.0, 0.0, 1.0, 0.0, 1.0, 1.0, 0.0, 1.0, 0.0, 0.0, 1.0, 0.0, 1.0, 1.0, 0.0, 1.0, 0.0, 0.0, 1.0, 0.0, 1.0, 1.0, 0.0, 1.0, 0.0, 0.0, 1.0, 0.0, 1.0, 1.0, 0.0, 1.0, 0.0, 0.0, 1.0, 0.0, 1.0, 1.0, 0.0, 1.0, 0.0, 0.0, 1.0, 0.0, 1.0, 1.0, 0.0, 1.0, 0.0, 0.0, 1.0, 0.0, 1.0, 1.0, 0.0, 1.0, 0.0, 0.0, 1.0, 0.0, 1.0, 1.0, 0.0, 1.0, 0.0, 0.0, 1.0, 0.0, 1.0, 1.0, 0.0, 1.0, 0.0, 0.0, 1.0, 0.0, 1.0, 1.0, 0.0, 1.0, 0.0, 0.0, 1.0, 0.0, 1.0, 1.0, 0.0, 1.0, 0.0, 0.0, 1.0, 0.0, 1.0, 1.0, 0.0, 1.0, 0.0, 0.0, 1.0, 0.0, 1.0, 1.0, 0.0, 1.0, 0.0, 0.0, 1.0, 0.0, 1.0, 1.0, 0.0, 1.0, 0.0, 0.0, 1.0, 0.0, 1.0, 1.0, 0.0, 1.0, 0.0, 0.0, 1.0, 0.0, 1.0, 1.0, 0.0, 1.0, 0.0, 0.0, 1.0, 0.0, 1.0, 1.0, 0.0, 1.0, 0.0, 0.0, 1.0, 0.0, 1.0, 1.0, 0.0, 1.0, 0.0, 0.0, 1.0, 0.0, 1.0, 1.0, 0.0, 1.0, 0.0, 0.0, 1.0, 0.0, 1.0, 1.0, 0.0, 1.0, 0.0, 0.0, 1.0, 0.0, 1.0, 1.0, 0.0, 1.0, 0.0, 0.0, 1.0, 0.0, 1.0, 1.0, 0.0, 1.0, 0.0, 0.0, 1.0, 0.0, 1.0, 1.0, 0.0, 1.0, 0.0, 0.0, 1.0, 0.0, 1.0, 1.0, 0.0, 1.0, 0.0, 0.0, 1.0, 0.0, 1.0, 1.0, 0.0, 1.0, 0.0, 0.0, 1.0, 0.0, 1.0, 1.0, 0.0, 1.0, 0.0, 0.0, 1.0, 0.0, 1.0, 1.0, 0.0, 1.0, 0.0, 0.0, 1.0, 0.0, 1.0, 1.0, 0.0, 1.0])
me_plane_001.use_remesh_fix_poles = True
me_plane_001.use_remesh_preserve_attributes = False
me_plane_001.update()
me_cube_004 = bpy.data.meshes.new('Cube.004')
me_cube_004.from_pydata([(-6.219, -58.74, 26.01), (-6.219, 0.0, 26.01), (6.107, -58.74, 26.01), (6.401, 0.0, 26.01), (-6.219, -58.74, 31.76), (-6.219, 0.0, 31.76), (6.401, 0.0, 31.76), (6.114, -58.74, 31.76), (-6.219, -14.68, 26.01), (-6.219, -29.37, 26.01), (-6.219, -52.95, 26.01), (6.401, -52.95, 26.01), (6.401, -29.37, 26.01), (6.401, -14.68, 26.01), (6.401, -14.68, 31.76), (6.401, -29.37, 31.76), (6.401, -52.95, 31.76), (-6.219, -52.95, 31.76), (-6.219, -29.37, 31.76), (-6.219, -14.68, 31.76), (-6.002, -58.39, 26.9), (-5.954, 0.0, 26.9), (6.114, -58.39, 26.9), (6.11, 0.0, 26.9), (-5.954, -58.39, 31.76), (-5.843, 0.0, 31.76), (6.109, 0.0, 31.76), (6.114, -58.38, 31.76), (-5.954, -14.68, 26.9), (-5.954, -29.37, 26.9), (-5.954, -52.95, 26.9), (6.104, -52.95, 26.9), (6.11, -29.37, 26.9), (6.11, -14.68, 26.9), (6.109, -14.68, 31.76), (6.109, -29.37, 31.76), (6.109, -52.95, 31.76), (-5.843, -52.95, 31.76), (-5.843, -29.37, 31.76), (-5.843, -14.68, 31.76), (6.104, -52.95, 26.01), (6.105, -52.95, 26.01), (8.54, -58.38, 26.89), (8.531, -52.94, 26.89), (8.533, -58.74, 26.0), (8.532, -52.94, 26.0), (7.967, -58.38, 26.9), (8.356, -58.38, 26.9), (8.351, -52.94, 26.89), (7.962, -52.95, 26.89), (7.963, -52.95, 26.0), (8.352, -52.94, 26.0), (8.352, -58.74, 26.0), (7.964, -58.74, 26.0), (7.958, -52.95, 25.3), (8.347, -52.94, 25.3), (8.347, -58.74, 25.3), (7.959, -58.74, 25.3), (7.712, -58.74, 24.5), (7.719, -58.39, 25.39), (7.709, -52.95, 25.39), (7.71, -52.95, 24.5), (10.15, -58.38, 25.39), (10.14, -52.94, 25.38), (10.14, -58.74, 24.49), (10.14, -52.94, 24.49), (9.572, -58.38, 25.39), (9.961, -58.38, 25.39), (9.956, -52.94, 25.38), (9.568, -52.95, 25.38), (9.568, -52.95, 24.49), (9.957, -52.94, 24.49), (9.957, -58.74, 24.49), (9.569, -58.74, 24.49), (9.563, -52.95, 23.79), (9.952, -52.94, 23.79), (9.952, -58.74, 23.79), (9.564, -58.74, 23.79), (9.317, -58.74, 23.13), (9.324, -58.39, 24.03), (9.314, -52.95, 24.02), (9.315, -52.95, 23.13), (11.75, -58.38, 24.02), (11.74, -52.94, 24.01), (11.74, -58.74, 23.12), (11.74, -52.94, 23.12), (11.18, -58.38, 24.02), (11.57, -58.38, 24.02), (11.56, -52.94, 24.02), (11.17, -52.95, 24.02), (11.17, -52.95, 23.13), (11.56, -52.94, 23.13), (11.56, -58.74, 23.13), (11.17, -58.74, 23.13), (11.17, -52.95, 22.43), (11.56, -52.94, 22.43), (11.56, -58.74, 22.43), (11.17, -58.74, 22.43), (10.92, -58.74, 21.72), (10.93, -58.39, 22.61), (10.92, -52.95, 22.61), (10.92, -52.95, 21.72), (13.36, -58.38, 22.61), (13.35, -52.94, 22.6), (13.35, -58.74, 21.71), (13.35, -52.94, 21.71), (12.78, -58.38, 22.61), (13.17, -58.38, 22.61), (13.17, -52.94, 22.6), (12.78, -52.95, 22.61), (12.78, -52.95, 21.71), (13.17, -52.94, 21.71), (13.17, -58.74, 21.71), (12.78, -58.74, 21.71), (12.77, -52.95, 21.01), (13.16, -52.94, 21.01), (13.16, -58.74, 21.01), (12.77, -58.74, 21.01), (12.48, -58.74, 20.38), (12.49, -58.39, 21.27), (12.48, -52.95, 21.27), (12.48, -52.95, 20.38), (14.91, -58.38, 21.26), (14.9, -52.94, 21.26), (14.91, -58.74, 20.37), (14.9, -52.94, 20.37), (14.34, -58.38, 21.27), (14.73, -58.38, 21.27), (14.72, -52.94, 21.26), (14.34, -52.95, 21.26), (14.34, -52.95, 20.37), (14.72, -52.94, 20.37), (14.73, -58.74, 20.37), (14.34, -58.74, 20.37), (14.33, -52.95, 19.67), (14.72, -52.94, 19.67), (14.72, -58.74, 19.67), (14.33, -58.74, 19.67), (14.08, -58.74, 19.16), (14.09, -58.39, 20.05), (14.08, -52.95, 20.05), (14.08, -52.95, 19.16), (16.52, -58.38, 20.04), (16.51, -52.94, 20.04), (16.51, -58.74, 19.15), (16.51, -52.94, 19.15), (15.94, -58.38, 20.05), (16.33, -58.38, 20.04), (16.33, -52.94, 20.04), (15.94, -52.95, 20.04), (15.94, -52.95, 19.15), (16.33, -52.94, 19.15), (16.33, -58.74, 19.15), (15.94, -58.74, 19.15), (15.94, -52.95, 18.45), (16.32, -52.94, 18.45), (16.33, -58.74, 18.45), (15.94, -58.74, 18.45)], [], [(2, 7, 4, 0), (8, 19, 5, 1), (0, 4, 17, 10), (10, 17, 18, 9), (9, 18, 19, 8), (3, 6, 14, 13), (13, 14, 15, 12), (12, 15, 16, 11), (1, 3, 13, 8), (8, 13, 12, 9), (9, 12, 41, 10), (30, 20, 22, 31), (22, 20, 24, 27), (28, 21, 25, 39), (20, 30, 37, 24), (30, 29, 38, 37), (29, 28, 39, 38), (23, 33, 34, 26), (33, 32, 35, 34), (32, 31, 36, 35), (21, 28, 33, 23), (28, 29, 32, 33), (29, 30, 31, 32), (3, 1, 21, 23), (7, 2, 22, 27), (4, 7, 27, 24), (5, 19, 39, 25), (14, 6, 26, 34), (15, 14, 34, 35), (16, 15, 35, 36), (17, 4, 24, 37), (18, 17, 37, 38), (19, 18, 38, 39), (11, 16, 36, 31), (10, 40, 2, 0), (31, 40, 11), (41, 12, 11), (48, 47, 42, 43), (42, 44, 45, 43), (52, 51, 45, 44), (47, 52, 44, 42), (51, 48, 43, 45), (41, 31, 49, 50), (50, 49, 48, 51), (22, 2, 53, 46), (46, 53, 52, 47), (2, 41, 50, 53), (53, 50, 54, 57), (31, 22, 46, 49), (49, 46, 47, 48), (57, 54, 55, 56), (51, 52, 56, 55), (52, 53, 57, 56), (50, 51, 55, 54), (68, 67, 62, 63), (62, 64, 65, 63), (72, 71, 65, 64), (67, 72, 64, 62), (71, 68, 63, 65), (61, 60, 69, 70), (70, 69, 68, 71), (59, 58, 73, 66), (66, 73, 72, 67), (58, 61, 70, 73), (73, 70, 74, 77), (60, 59, 66, 69), (69, 66, 67, 68), (77, 74, 75, 76), (71, 72, 76, 75), (72, 73, 77, 76), (70, 71, 75, 74), (88, 87, 82, 83), (82, 84, 85, 83), (92, 91, 85, 84), (87, 92, 84, 82), (91, 88, 83, 85), (81, 80, 89, 90), (90, 89, 88, 91), (79, 78, 93, 86), (86, 93, 92, 87), (78, 81, 90, 93), (93, 90, 94, 97), (80, 79, 86, 89), (89, 86, 87, 88), (97, 94, 95, 96), (91, 92, 96, 95), (92, 93, 97, 96), (90, 91, 95, 94), (108, 107, 102, 103), (102, 104, 105, 103), (112, 111, 105, 104), (107, 112, 104, 102), (111, 108, 103, 105), (101, 100, 109, 110), (110, 109, 108, 111), (99, 98, 113, 106), (106, 113, 112, 107), (98, 101, 110, 113), (113, 110, 114, 117), (100, 99, 106, 109), (109, 106, 107, 108), (117, 114, 115, 116), (111, 112, 116, 115), (112, 113, 117, 116), (110, 111, 115, 114), (128, 127, 122, 123), (122, 124, 125, 123), (132, 131, 125, 124), (127, 132, 124, 122), (131, 128, 123, 125), (121, 120, 129, 130), (130, 129, 128, 131), (119, 118, 133, 126), (126, 133, 132, 127), (118, 121, 130, 133), (133, 130, 134, 137), (120, 119, 126, 129), (129, 126, 127, 128), (137, 134, 135, 136), (131, 132, 136, 135), (132, 133, 137, 136), (130, 131, 135, 134), (148, 147, 142, 143), (142, 144, 145, 143), (152, 151, 145, 144), (147, 152, 144, 142), (151, 148, 143, 145), (141, 140, 149, 150), (150, 149, 148, 151), (139, 138, 153, 146), (146, 153, 152, 147), (138, 141, 150, 153), (153, 150, 154, 157), (140, 139, 146, 149), (149, 146, 147, 148), (157, 154, 155, 156), (151, 152, 156, 155), (152, 153, 157, 156), (150, 151, 155, 154)])
_uv = me_cube_004.uv_layers.new(name='UVMap')
_uv.uv.foreach_set('vector', [0.375, 0.75, 0.5, 0.75, 0.5, 1.0, 0.375, 1.0, 0.375, 0.1875, 0.5, 0.1875, 0.5, 0.25, 0.375, 0.25, 0.375, 0.0, 0.5, 0.0, 0.5, 0.0625, 0.375, 0.0625, 0.375, 0.0625, 0.5, 0.0625, 0.5, 0.125, 0.375, 0.125, 0.375, 0.125, 0.5, 0.125, 0.5, 0.1875, 0.375, 0.1875, 0.375, 0.5, 0.5, 0.5, 0.5, 0.5625, 0.375, 0.5625, 0.375, 0.5625, 0.5, 0.5625, 0.5, 0.625, 0.375, 0.625, 0.375, 0.625, 0.5, 0.625, 0.5, 0.6875, 0.375, 0.6875, 0.125, 0.5, 0.375, 0.5, 0.375, 0.5625, 0.125, 0.5625, 0.125, 0.5625, 0.375, 0.5625, 0.375, 0.625, 0.125, 0.625, 0.125, 0.625, 0.375, 0.625, 0.3691, 0.6875, 0.125, 0.6875, 0.125, 0.6875, 0.125, 0.75, 0.375, 0.75, 0.375, 0.6875, 0.375, 0.75, 0.375, 1.0, 0.5, 1.0, 0.5, 0.75, 0.375, 0.1875, 0.375, 0.25, 0.5, 0.25, 0.5, 0.1875, 0.375, 0.0, 0.375, 0.0625, 0.5, 0.0625, 0.5, 0.0, 0.375, 0.0625, 0.375, 0.125, 0.5, 0.125, 0.5, 0.0625, 0.375, 0.125, 0.375, 0.1875, 0.5, 0.1875, 0.5, 0.125, 0.375, 0.5, 0.375, 0.5625, 0.5, 0.5625, 0.5, 0.5, 0.375, 0.5625, 0.375, 0.625, 0.5, 0.625, 0.5, 0.5625, 0.375, 0.625, 0.375, 0.6875, 0.5, 0.6875, 0.5, 0.625, 0.125, 0.5, 0.125, 0.5625, 0.375, 0.5625, 0.375, 0.5, 0.125, 0.5625, 0.125, 0.625, 0.375, 0.625, 0.375, 0.5625, 0.125, 0.625, 0.125, 0.6875, 0.375, 0.6875, 0.375, 0.625, 0.375, 0.5, 0.125, 0.5, 0.125, 0.5, 0.375, 0.5, 0.5, 0.75, 0.375, 0.75, 0.375, 0.75, 0.5, 0.75, 0.5, 1.0, 0.5, 0.75, 0.5, 0.75, 0.5, 1.0, 0.5, 0.25, 0.5, 0.1875, 0.5, 0.1875, 0.5, 0.25, 0.5, 0.5625, 0.5, 0.5, 0.5, 0.5, 0.5, 0.5625, 0.5, 0.625, 0.5, 0.5625, 0.5, 0.5625, 0.5, 0.625, 0.5, 0.6875, 0.5, 0.625, 0.5, 0.625, 0.5, 0.6875, 0.5, 0.0625, 0.5, 0.0, 0.5, 0.0, 0.5, 0.0625, 0.5, 0.125, 0.5, 0.0625, 0.5, 0.0625, 0.5, 0.125, 0.5, 0.1875, 0.5, 0.125, 0.5, 0.125, 0.5, 0.1875, 0.375, 0.6875, 0.5, 0.6875, 0.5, 0.6875, 0.375, 0.6875, 0.375, 0.0625, 0.0, 0.0, 0.375, 0.75, 0.375, 1.0, 0.375, 0.6875, 0.0, 0.0, 0.375, 0.6875, 0.3691, 0.6875, 0.375, 0.625, 0.375, 0.6875, 0.375, 0.6875, 0.375, 0.75, 0.375, 0.75, 0.375, 0.6875, 0.375, 0.75, 0.375, 0.75, 0.0, 0.0, 0.375, 0.6875, 0.0, 0.0, 0.0, 0.0, 0.0, 0.0, 0.0, 0.0, 0.375, 0.75, 0.375, 0.75, 0.375, 0.75, 0.375, 0.75, 0.0, 0.0, 0.0, 0.0, 0.0, 0.0, 0.0, 0.0, 0.0, 0.0, 0.0, 0.0, 0.0, 0.0, 0.0, 0.0, 0.0, 0.0, 0.0, 0.0, 0.0, 0.0, 0.0, 0.0, 0.375, 0.75, 0.375, 0.75, 0.375, 0.75, 0.375, 0.75, 0.375, 0.75, 0.375, 0.75, 0.375, 0.75, 0.375, 0.75, 0.0, 0.0, 0.0, 0.0, 0.0, 0.0, 0.0, 0.0, 0.0, 0.0, 0.0, 0.0, 0.0, 0.0, 0.0, 0.0, 0.375, 0.6875, 0.375, 0.75, 0.375, 0.75, 0.375, 0.6875, 0.375, 0.6875, 0.375, 0.75, 0.375, 0.75, 0.375, 0.6875, 0.0, 0.0, 0.0, 0.0, 0.0, 0.0, 0.0, 0.0, 0.0, 0.0, 0.0, 0.0, 0.0, 0.0, 0.0, 0.0, 0.375, 0.75, 0.375, 0.75, 0.375, 0.75, 0.375, 0.75, 0.0, 0.0, 0.0, 0.0, 0.0, 0.0, 0.0, 0.0, 0.375, 0.6875, 0.375, 0.75, 0.375, 0.75, 0.375, 0.6875, 0.375, 0.75, 0.375, 0.75, 0.0, 0.0, 0.375, 0.6875, 0.0, 0.0, 0.0, 0.0, 0.0, 0.0, 0.0, 0.0, 0.375, 0.75, 0.375, 0.75, 0.375, 0.75, 0.375, 0.75, 0.0, 0.0, 0.0, 0.0, 0.0, 0.0, 0.0, 0.0, 0.0, 0.0, 0.0, 0.0, 0.0, 0.0, 0.0, 0.0, 0.0, 0.0, 0.0, 0.0, 0.0, 0.0, 0.0, 0.0, 0.375, 0.75, 0.375, 0.75, 0.375, 0.75, 0.375, 0.75, 0.375, 0.75, 0.375, 0.75, 0.375, 0.75, 0.375, 0.75, 0.0, 0.0, 0.0, 0.0, 0.0, 0.0, 0.0, 0.0, 0.0, 0.0, 0.0, 0.0, 0.0, 0.0, 0.0, 0.0, 0.375, 0.6875, 0.375, 0.75, 0.375, 0.75, 0.375, 0.6875, 0.375, 0.6875, 0.375, 0.75, 0.375, 0.75, 0.375, 0.6875, 0.0, 0.0, 0.0, 0.0, 0.0, 0.0, 0.0, 0.0, 0.0, 0.0, 0.0, 0.0, 0.0, 0.0, 0.0, 0.0, 0.375, 0.75, 0.375, 0.75, 0.375, 0.75, 0.375, 0.75, 0.0, 0.0, 0.0, 0.0, 0.0, 0.0, 0.0, 0.0, 0.375, 0.6875, 0.375, 0.75, 0.375, 0.75, 0.375, 0.6875, 0.375, 0.75, 0.375, 0.75, 0.0, 0.0, 0.375, 0.6875, 0.0, 0.0, 0.0, 0.0, 0.0, 0.0, 0.0, 0.0, 0.375, 0.75, 0.375, 0.75, 0.375, 0.75, 0.375, 0.75, 0.0, 0.0, 0.0, 0.0, 0.0, 0.0, 0.0, 0.0, 0.0, 0.0, 0.0, 0.0, 0.0, 0.0, 0.0, 0.0, 0.0, 0.0, 0.0, 0.0, 0.0, 0.0, 0.0, 0.0, 0.375, 0.75, 0.375, 0.75, 0.375, 0.75, 0.375, 0.75, 0.375, 0.75, 0.375, 0.75, 0.375, 0.75, 0.375, 0.75, 0.0, 0.0, 0.0, 0.0, 0.0, 0.0, 0.0, 0.0, 0.0, 0.0, 0.0, 0.0, 0.0, 0.0, 0.0, 0.0, 0.375, 0.6875, 0.375, 0.75, 0.375, 0.75, 0.375, 0.6875, 0.375, 0.6875, 0.375, 0.75, 0.375, 0.75, 0.375, 0.6875, 0.0, 0.0, 0.0, 0.0, 0.0, 0.0, 0.0, 0.0, 0.0, 0.0, 0.0, 0.0, 0.0, 0.0, 0.0, 0.0, 0.375, 0.75, 0.375, 0.75, 0.375, 0.75, 0.375, 0.75, 0.0, 0.0, 0.0, 0.0, 0.0, 0.0, 0.0, 0.0, 0.375, 0.6875, 0.375, 0.75, 0.375, 0.75, 0.375, 0.6875, 0.375, 0.75, 0.375, 0.75, 0.0, 0.0, 0.375, 0.6875, 0.0, 0.0, 0.0, 0.0, 0.0, 0.0, 0.0, 0.0, 0.375, 0.75, 0.375, 0.75, 0.375, 0.75, 0.375, 0.75, 0.0, 0.0, 0.0, 0.0, 0.0, 0.0, 0.0, 0.0, 0.0, 0.0, 0.0, 0.0, 0.0, 0.0, 0.0, 0.0, 0.0, 0.0, 0.0, 0.0, 0.0, 0.0, 0.0, 0.0, 0.375, 0.75, 0.375, 0.75, 0.375, 0.75, 0.375, 0.75, 0.375, 0.75, 0.375, 0.75, 0.375, 0.75, 0.375, 0.75, 0.0, 0.0, 0.0, 0.0, 0.0, 0.0, 0.0, 0.0, 0.0, 0.0, 0.0, 0.0, 0.0, 0.0, 0.0, 0.0, 0.375, 0.6875, 0.375, 0.75, 0.375, 0.75, 0.375, 0.6875, 0.375, 0.6875, 0.375, 0.75, 0.375, 0.75, 0.375, 0.6875, 0.0, 0.0, 0.0, 0.0, 0.0, 0.0, 0.0, 0.0, 0.0, 0.0, 0.0, 0.0, 0.0, 0.0, 0.0, 0.0, 0.375, 0.75, 0.375, 0.75, 0.375, 0.75, 0.375, 0.75, 0.0, 0.0, 0.0, 0.0, 0.0, 0.0, 0.0, 0.0, 0.375, 0.6875, 0.375, 0.75, 0.375, 0.75, 0.375, 0.6875, 0.375, 0.75, 0.375, 0.75, 0.0, 0.0, 0.375, 0.6875, 0.0, 0.0, 0.0, 0.0, 0.0, 0.0, 0.0, 0.0, 0.375, 0.75, 0.375, 0.75, 0.375, 0.75, 0.375, 0.75, 0.0, 0.0, 0.0, 0.0, 0.0, 0.0, 0.0, 0.0, 0.0, 0.0, 0.0, 0.0, 0.0, 0.0, 0.0, 0.0, 0.0, 0.0, 0.0, 0.0, 0.0, 0.0, 0.0, 0.0, 0.375, 0.75, 0.375, 0.75, 0.375, 0.75, 0.375, 0.75, 0.375, 0.75, 0.375, 0.75, 0.375, 0.75, 0.375, 0.75, 0.0, 0.0, 0.0, 0.0, 0.0, 0.0, 0.0, 0.0, 0.0, 0.0, 0.0, 0.0, 0.0, 0.0, 0.0, 0.0, 0.375, 0.6875, 0.375, 0.75, 0.375, 0.75, 0.375, 0.6875, 0.375, 0.6875, 0.375, 0.75, 0.375, 0.75, 0.375, 0.6875, 0.0, 0.0, 0.0, 0.0, 0.0, 0.0, 0.0, 0.0, 0.0, 0.0, 0.0, 0.0, 0.0, 0.0, 0.0, 0.0, 0.375, 0.75, 0.375, 0.75, 0.375, 0.75, 0.375, 0.75, 0.0, 0.0, 0.0, 0.0, 0.0, 0.0, 0.0, 0.0, 0.375, 0.6875, 0.375, 0.75, 0.375, 0.75, 0.375, 0.6875, 0.375, 0.75, 0.375, 0.75, 0.0, 0.0, 0.375, 0.6875, 0.0, 0.0, 0.0, 0.0, 0.0, 0.0, 0.0, 0.0, 0.375, 0.75, 0.375, 0.75, 0.375, 0.75, 0.375, 0.75, 0.0, 0.0, 0.0, 0.0, 0.0, 0.0, 0.0, 0.0, 0.0, 0.0, 0.0, 0.0, 0.0, 0.0, 0.0, 0.0, 0.0, 0.0, 0.0, 0.0, 0.0, 0.0, 0.0, 0.0, 0.375, 0.75, 0.375, 0.75, 0.375, 0.75, 0.375, 0.75, 0.375, 0.75, 0.375, 0.75, 0.375, 0.75, 0.375, 0.75, 0.0, 0.0, 0.0, 0.0, 0.0, 0.0, 0.0, 0.0, 0.0, 0.0, 0.0, 0.0, 0.0, 0.0, 0.0, 0.0, 0.375, 0.6875, 0.375, 0.75, 0.375, 0.75, 0.375, 0.6875, 0.375, 0.6875, 0.375, 0.75, 0.375, 0.75, 0.375, 0.6875, 0.0, 0.0, 0.0, 0.0, 0.0, 0.0, 0.0, 0.0, 0.0, 0.0, 0.0, 0.0, 0.0, 0.0, 0.0, 0.0, 0.375, 0.75, 0.375, 0.75, 0.375, 0.75, 0.375, 0.75, 0.0, 0.0, 0.0, 0.0, 0.0, 0.0, 0.0, 0.0])
me_cube_004.use_remesh_fix_poles = True
me_cube_004.use_remesh_preserve_attributes = False
me_cube_004.update()
me_cube_006 = bpy.data.meshes.new('Cube.006')
me_cube_006.from_pydata([(-113.0, -34.84, 15.61), (-113.0, -34.84, 56.11), (-113.0, 34.84, 15.61), (-113.0, 34.84, 56.11), (-111.0, -34.84, 15.61), (-111.0, -34.84, 56.11), (-111.0, 34.84, 15.61), (-111.0, 34.84, 56.11), (-113.0, 33.06, 15.61), (-113.0, -33.06, 15.61), (-113.0, -33.06, 56.11), (-113.0, 33.06, 56.11), (-111.0, -33.06, 15.61), (-111.0, 33.06, 15.61), (-111.0, 33.06, 56.11), (-111.0, -33.06, 56.11), (-113.0, -33.06, 10.53), (-113.0, -34.84, 10.53), (-111.0, 34.84, 10.53), (-113.0, 34.84, 10.53), (-111.0, 33.06, 10.53), (-111.0, -34.84, 10.53), (-113.0, 33.06, 10.53), (-111.0, -33.06, 10.53)], [], [(8, 11, 3, 2), (2, 3, 7, 6), (12, 15, 5, 4), (4, 5, 1, 0), (8, 2, 19, 22), (15, 10, 1, 5), (7, 3, 11, 14), (14, 11, 10, 15), (9, 12, 23, 16), (8, 13, 12, 9), (6, 7, 14, 13), (13, 14, 15, 12), (0, 1, 10, 9), (9, 10, 11, 8), (16, 23, 21, 17), (19, 18, 20, 22), (4, 0, 17, 21), (2, 6, 18, 19), (13, 8, 22, 20), (0, 9, 16, 17), (6, 13, 20, 18), (12, 4, 21, 23)])
_uv = me_cube_006.uv_layers.new(name='UVMap')
_uv.uv.foreach_set('vector', [0.0, 0.0, 1.0, 0.0, 1.0, 1.0, 0.0, 1.0, 0.0, 0.0, 1.0, 0.0, 1.0, 1.0, 0.0, 1.0, 0.0, 0.0, 1.0, 0.0, 1.0, 1.0, 0.0, 1.0, 0.0, 0.0, 1.0, 0.0, 1.0, 1.0, 0.0, 1.0, 0.0, 0.0, 1.0, 0.0, 1.0, 1.0, 0.0, 1.0, 0.0, 0.0, 1.0, 0.0, 1.0, 1.0, 0.0, 1.0, 0.0, 0.0, 1.0, 0.0, 1.0, 1.0, 0.0, 1.0, 0.0, 0.0, 1.0, 0.0, 1.0, 1.0, 0.0, 1.0, 0.0, 0.0, 1.0, 0.0, 1.0, 1.0, 0.0, 1.0, 0.0, 0.0, 1.0, 0.0, 1.0, 1.0, 0.0, 1.0, 0.0, 0.0, 1.0, 0.0, 1.0, 1.0, 0.0, 1.0, 0.0, 0.0, 1.0, 0.0, 1.0, 1.0, 0.0, 1.0, 0.0, 0.0, 1.0, 0.0, 1.0, 1.0, 0.0, 1.0, 0.0, 0.0, 1.0, 0.0, 1.0, 1.0, 0.0, 1.0, 0.0, 0.0, 1.0, 0.0, 1.0, 1.0, 0.0, 1.0, 0.0, 0.0, 1.0, 0.0, 1.0, 1.0, 0.0, 1.0, 0.0, 0.0, 1.0, 0.0, 1.0, 1.0, 0.0, 1.0, 0.0, 0.0, 1.0, 0.0, 1.0, 1.0, 0.0, 1.0, 0.0, 0.0, 1.0, 0.0, 1.0, 1.0, 0.0, 1.0, 0.0, 0.0, 1.0, 0.0, 1.0, 1.0, 0.0, 1.0, 0.0, 0.0, 1.0, 0.0, 1.0, 1.0, 0.0, 1.0, 0.0, 0.0, 1.0, 0.0, 1.0, 1.0, 0.0, 1.0])
me_cube_006.use_remesh_fix_poles = True
me_cube_006.use_remesh_preserve_attributes = False
me_cube_006.update()
me_cube_007 = bpy.data.meshes.new('Cube.007')
me_cube_007.from_pydata([(-113.0, -34.84, 15.61), (-113.0, -34.84, 56.11), (-113.0, 34.84, 15.61), (-113.0, 34.84, 56.11), (-111.0, -34.84, 15.61), (-111.0, -34.84, 56.11), (-111.0, 34.84, 15.61), (-111.0, 34.84, 56.11), (-113.0, 33.06, 15.61), (-113.0, -33.06, 15.61), (-113.0, -33.06, 56.11), (-113.0, 33.06, 56.11), (-111.0, -33.06, 15.61), (-111.0, 33.06, 15.61), (-111.0, 33.06, 56.11), (-111.0, -33.06, 56.11), (-113.0, -33.06, 10.53), (-113.0, -34.84, 10.53), (-111.0, 34.84, 10.53), (-113.0, 34.84, 10.53), (-111.0, 33.06, 10.53), (-111.0, -34.84, 10.53), (-113.0, 33.06, 10.53), (-111.0, -33.06, 10.53)], [], [(8, 11, 3, 2), (2, 3, 7, 6), (12, 15, 5, 4), (4, 5, 1, 0), (8, 2, 19, 22), (15, 10, 1, 5), (7, 3, 11, 14), (14, 11, 10, 15), (9, 12, 23, 16), (8, 13, 12, 9), (6, 7, 14, 13), (13, 14, 15, 12), (0, 1, 10, 9), (9, 10, 11, 8), (16, 23, 21, 17), (19, 18, 20, 22), (4, 0, 17, 21), (2, 6, 18, 19), (13, 8, 22, 20), (0, 9, 16, 17), (6, 13, 20, 18), (12, 4, 21, 23)])
_uv = me_cube_007.uv_layers.new(name='UVMap')
_uv.uv.foreach_set('vector', [0.0, 0.0, 1.0, 0.0, 1.0, 1.0, 0.0, 1.0, 0.0, 0.0, 1.0, 0.0, 1.0, 1.0, 0.0, 1.0, 0.0, 0.0, 1.0, 0.0, 1.0, 1.0, 0.0, 1.0, 0.0, 0.0, 1.0, 0.0, 1.0, 1.0, 0.0, 1.0, 0.0, 0.0, 1.0, 0.0, 1.0, 1.0, 0.0, 1.0, 0.0, 0.0, 1.0, 0.0, 1.0, 1.0, 0.0, 1.0, 0.0, 0.0, 1.0, 0.0, 1.0, 1.0, 0.0, 1.0, 0.0, 0.0, 1.0, 0.0, 1.0, 1.0, 0.0, 1.0, 0.0, 0.0, 1.0, 0.0, 1.0, 1.0, 0.0, 1.0, 0.0, 0.0, 1.0, 0.0, 1.0, 1.0, 0.0, 1.0, 0.0, 0.0, 1.0, 0.0, 1.0, 1.0, 0.0, 1.0, 0.0, 0.0, 1.0, 0.0, 1.0, 1.0, 0.0, 1.0, 0.0, 0.0, 1.0, 0.0, 1.0, 1.0, 0.0, 1.0, 0.0, 0.0, 1.0, 0.0, 1.0, 1.0, 0.0, 1.0, 0.0, 0.0, 1.0, 0.0, 1.0, 1.0, 0.0, 1.0, 0.0, 0.0, 1.0, 0.0, 1.0, 1.0, 0.0, 1.0, 0.0, 0.0, 1.0, 0.0, 1.0, 1.0, 0.0, 1.0, 0.0, 0.0, 1.0, 0.0, 1.0, 1.0, 0.0, 1.0, 0.0, 0.0, 1.0, 0.0, 1.0, 1.0, 0.0, 1.0, 0.0, 0.0, 1.0, 0.0, 1.0, 1.0, 0.0, 1.0, 0.0, 0.0, 1.0, 0.0, 1.0, 1.0, 0.0, 1.0, 0.0, 0.0, 1.0, 0.0, 1.0, 1.0, 0.0, 1.0])
me_cube_007.use_remesh_fix_poles = True
me_cube_007.use_remesh_preserve_attributes = False
me_cube_007.update()

# ---- objects
ob_basemap = bpy.data.objects.new('BaseMap', me_plane)
ob_spawnside_001 = bpy.data.objects.new('SpawnSide.001', me_plane_003)
ob_spawnside = bpy.data.objects.new('SpawnSide', me_plane_004)
ob_cylindericbanner = bpy.data.objects.new('CylindericBanner', me_plane_001)
ob_walkway_001 = bpy.data.objects.new('WalkWay.001', me_cube_004)
ob_cube = bpy.data.objects.new('Cube', me_cube_006)
ob_cube_001 = bpy.data.objects.new('Cube.001', me_cube_007)

# ---- transforms, parenting, visibility, modifiers, constraints
ob_basemap.location = (0.0, 0.0, 0.0)
ob_spawnside_001.location = (0.0, 0.0, -0.9095)
ob_spawnside_001.scale = (-1.0, 1.0, 1.0)
ob_spawnside.location = (0.0, 0.0, -0.9095)
ob_spawnside.scale = (1.0, -1.0, 1.0)
ob_cylindericbanner.location = (0.0, 0.0, 0.2509)
ob_walkway_001.location = (18.05, 0.0, 92.34)
ob_walkway_001.rotation_euler = (0.0, -0.0, -3.142)
ob_walkway_001.scale = (-1.0, 1.0, 1.0)
_m = ob_walkway_001.modifiers.new('Mirror', 'MIRROR')
_m.use_axis = (False, True, False)
_m.use_clip = True
ob_cube.location = (0.0, 0.0, 0.0)
ob_cube_001.location = (0.0, 0.0, 0.0)
ob_cube_001.scale = (-1.0, 1.0, 1.0)

# ---- collection membership
col_collection.objects.link(ob_basemap)
col_collection.objects.link(ob_spawnside_001)
col_collection.objects.link(ob_spawnside)
col_collection.objects.link(ob_cylindericbanner)
col_collection.objects.link(ob_walkway_001)
col_collection.objects.link(ob_cube)
col_collection.objects.link(ob_cube_001)

# ---- scene / render settings (as saved in the file)
scene.frame_start = 1; scene.frame_end = 250; scene.frame_set(87)
scene.render.engine = 'BLENDER_EEVEE_NEXT'
scene.cycles.use_denoising = False
scene.cycles.samples = 128
scene.cycles.sampling_pattern = 'TABULATED_SOBOL'
scene.cycles.use_adaptive_sampling = False
scene.cycles.use_light_tree = False
scene.view_settings.view_transform = 'Filmic'
bpy.context.view_layer.update()

# ---- added for rendering (the .blend has no active camera and no usable light): camera, sun
cam_auto = bpy.data.cameras.new('AutoCamera')
cam_auto.lens = 50.0
cam_auto.sensor_width = 36.0
cam_auto.clip_end = 4812.98
ob_auto_camera = bpy.data.objects.new('AutoCamera', cam_auto)
scene.collection.objects.link(ob_auto_camera)
ob_auto_camera.location = (274.245, -329.094, 275.401)
ob_auto_camera.rotation_euler = (1.09748, -7.21219e-08, 0.694738)
scene.camera = ob_auto_camera
light_auto_sun = bpy.data.lights.new('AutoSun', 'SUN')
light_auto_sun.energy = 3.0
light_auto_sun.angle = 0.0523599
ob_auto_sun = bpy.data.objects.new('AutoSun', light_auto_sun)
scene.collection.objects.link(ob_auto_sun)
ob_auto_sun.rotation_euler = (0.872665, 0.174533, 0.523599)
bpy.context.view_layer.update()
